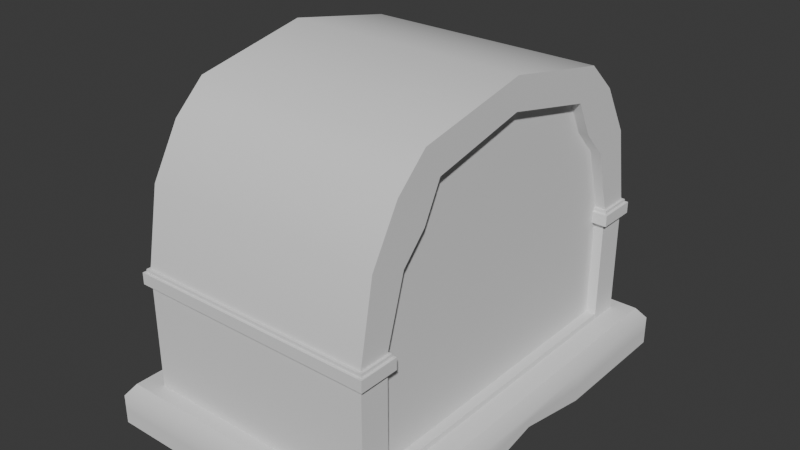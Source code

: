 # Source: Radio.blend  (saved by Blender 4.2.66; exported with 4.5.12 LTS)
import bpy
from mathutils import Matrix  # noqa: F401  (used for matrix-valued properties, if any)

bpy.ops.wm.read_factory_settings(use_empty=True)
scene = bpy.context.scene
scene.name = 'Scene'

# ---- collections
col_collection = bpy.data.collections.new('Collection'); scene.collection.children.link(col_collection)

# ---- node groups
ng_smooth_by_angle = bpy.data.node_groups.new('Smooth by Angle', 'GeometryNodeTree')
_s = ng_smooth_by_angle.interface.new_socket(name='Mesh', in_out='OUTPUT', socket_type='NodeSocketGeometry')
_s = ng_smooth_by_angle.interface.new_socket(name='Mesh', in_out='INPUT', socket_type='NodeSocketGeometry')
_s = ng_smooth_by_angle.interface.new_socket(name='Angle', in_out='INPUT', socket_type='NodeSocketFloat')
_s.subtype = 'ANGLE'
_s.default_value = 0.5236
_s.min_value = 0.0
_s.max_value = 3.142
_s.description = 'Maximum face angle for smooth edges'
_s = ng_smooth_by_angle.interface.new_socket(name='Ignore Sharpness', in_out='INPUT', socket_type='NodeSocketBool')
_s.force_non_field = True
ng_smooth_by_angle.description = 'Set the sharpness of mesh edges based on the angle between the neighboring faces'
ng_smooth_by_angle.is_modifier = True
_N = ng_smooth_by_angle.nodes; _L = ng_smooth_by_angle.links
n0 = _N.new('GeometryNodeSetShadeSmooth'); n0.name = 'Set Shade Smooth'; n0.location = (120, -80)
n0.domain = 'EDGE'
n1 = _N.new('GeometryNodeSetShadeSmooth'); n1.name = 'Set Shade Smooth.001'; n1.location = (300, -80)
n2 = _N.new('NodeGroupOutput'); n2.name = 'Group Output'; n2.location = (480, -80)
n3 = _N.new('GeometryNodeInputMeshEdgeAngle'); n3.name = 'Edge Angle'; n3.location = (-440, -240)
n4 = _N.new('NodeGroupInput'); n4.name = 'Group Input'; n4.location = (-80, -80)
n5 = _N.new('GeometryNodeInputEdgeSmooth'); n5.name = 'Is Edge Smooth'; n5.location = (-260, -120)
n6 = _N.new('GeometryNodeInputShadeSmooth'); n6.name = 'Is Shade Smooth'; n6.location = (-440, -397)
n7 = _N.new('FunctionNodeCompare'); n7.name = 'Compare'; n7.location = (-260, -260)
n7.operation = 'LESS_EQUAL'
n7.inputs[6].default_value = (0.0, 0.0, 0.0, 0.0)
n7.inputs[7].default_value = (0.0, 0.0, 0.0, 0.0)
n8 = _N.new('FunctionNodeBooleanMath'); n8.name = 'Boolean Math.001'; n8.location = (-80, -260)
n9 = _N.new('NodeGroupInput'); n9.name = 'Group Input.001'; n9.location = (-440, -329)
n10 = _N.new('NodeGroupInput'); n10.name = 'Group Input.002'; n10.location = (-259, -189)
n11 = _N.new('FunctionNodeBooleanMath'); n11.name = 'Boolean Math'; n11.location = (-80, -149)
n11.operation = 'OR'
n12 = _N.new('FunctionNodeBooleanMath'); n12.name = 'Boolean Math.002'; n12.location = (-260, -380)
n12.operation = 'OR'
n13 = _N.new('NodeGroupInput'); n13.name = 'Group Input.003'; n13.location = (-440, -460)
_L.new(n3.outputs[0], n7.inputs[0])
_L.new(n1.outputs[0], n2.inputs[0])
_L.new(n9.outputs[1], n7.inputs[1])
_L.new(n7.outputs[0], n8.inputs[0])
_L.new(n4.outputs[0], n0.inputs[0])
_L.new(n0.outputs[0], n1.inputs[0])
_L.new(n8.outputs[0], n0.inputs[2])
_L.new(n10.outputs[2], n11.inputs[1])
_L.new(n5.outputs[0], n11.inputs[0])
_L.new(n11.outputs[0], n0.inputs[1])
_L.new(n13.outputs[2], n12.inputs[1])
_L.new(n6.outputs[0], n12.inputs[0])
_L.new(n12.outputs[0], n8.inputs[1])
n2.is_active_output = True
ng_smooth_by_angle_001 = bpy.data.node_groups.new('Smooth by Angle.001', 'GeometryNodeTree')
_s = ng_smooth_by_angle_001.interface.new_socket(name='Mesh', in_out='OUTPUT', socket_type='NodeSocketGeometry')
_s = ng_smooth_by_angle_001.interface.new_socket(name='Mesh', in_out='INPUT', socket_type='NodeSocketGeometry')
_s = ng_smooth_by_angle_001.interface.new_socket(name='Angle', in_out='INPUT', socket_type='NodeSocketFloat')
_s.subtype = 'ANGLE'
_s.default_value = 0.5236
_s.min_value = 0.0
_s.max_value = 3.142
_s.description = 'Maximum face angle for smooth edges'
_s = ng_smooth_by_angle_001.interface.new_socket(name='Ignore Sharpness', in_out='INPUT', socket_type='NodeSocketBool')
_s.force_non_field = True
ng_smooth_by_angle_001.description = 'Set the sharpness of mesh edges based on the angle between the neighboring faces'
ng_smooth_by_angle_001.is_modifier = True
_N = ng_smooth_by_angle_001.nodes; _L = ng_smooth_by_angle_001.links
n0 = _N.new('GeometryNodeSetShadeSmooth'); n0.name = 'Set Shade Smooth'; n0.location = (120, -80)
n0.domain = 'EDGE'
n1 = _N.new('GeometryNodeSetShadeSmooth'); n1.name = 'Set Shade Smooth.001'; n1.location = (300, -80)
n2 = _N.new('NodeGroupOutput'); n2.name = 'Group Output'; n2.location = (480, -80)
n3 = _N.new('GeometryNodeInputMeshEdgeAngle'); n3.name = 'Edge Angle'; n3.location = (-440, -240)
n4 = _N.new('NodeGroupInput'); n4.name = 'Group Input'; n4.location = (-80, -80)
n5 = _N.new('GeometryNodeInputEdgeSmooth'); n5.name = 'Is Edge Smooth'; n5.location = (-260, -120)
n6 = _N.new('GeometryNodeInputShadeSmooth'); n6.name = 'Is Shade Smooth'; n6.location = (-440, -397)
n7 = _N.new('FunctionNodeCompare'); n7.name = 'Compare'; n7.location = (-260, -260)
n7.operation = 'LESS_EQUAL'
n7.inputs[6].default_value = (0.0, 0.0, 0.0, 0.0)
n7.inputs[7].default_value = (0.0, 0.0, 0.0, 0.0)
n8 = _N.new('FunctionNodeBooleanMath'); n8.name = 'Boolean Math.001'; n8.location = (-80, -260)
n9 = _N.new('NodeGroupInput'); n9.name = 'Group Input.001'; n9.location = (-440, -329)
n10 = _N.new('NodeGroupInput'); n10.name = 'Group Input.002'; n10.location = (-259, -189)
n11 = _N.new('FunctionNodeBooleanMath'); n11.name = 'Boolean Math'; n11.location = (-80, -149)
n11.operation = 'OR'
n12 = _N.new('FunctionNodeBooleanMath'); n12.name = 'Boolean Math.002'; n12.location = (-260, -380)
n12.operation = 'OR'
n13 = _N.new('NodeGroupInput'); n13.name = 'Group Input.003'; n13.location = (-440, -460)
_L.new(n3.outputs[0], n7.inputs[0])
_L.new(n1.outputs[0], n2.inputs[0])
_L.new(n9.outputs[1], n7.inputs[1])
_L.new(n7.outputs[0], n8.inputs[0])
_L.new(n4.outputs[0], n0.inputs[0])
_L.new(n0.outputs[0], n1.inputs[0])
_L.new(n8.outputs[0], n0.inputs[2])
_L.new(n10.outputs[2], n11.inputs[1])
_L.new(n5.outputs[0], n11.inputs[0])
_L.new(n11.outputs[0], n0.inputs[1])
_L.new(n13.outputs[2], n12.inputs[1])
_L.new(n6.outputs[0], n12.inputs[0])
_L.new(n12.outputs[0], n8.inputs[1])
n2.is_active_output = True

# ---- world
world_world = bpy.data.worlds.new('World'); scene.world = world_world
world_world.use_nodes = True; world_world.node_tree.nodes.clear()
_N = world_world.node_tree.nodes; _L = world_world.node_tree.links
n0 = _N.new('ShaderNodeOutputWorld'); n0.name = 'World Output'; n0.location = (300, 300)
n1 = _N.new('ShaderNodeBackground'); n1.name = 'Background'; n1.location = (10, 300)
n1.inputs[0].default_value = (0.05088, 0.05088, 0.05088, 1.0)
_L.new(n1.outputs[0], n0.inputs[0])
n0.is_active_output = True
world_world.color = (0.05088, 0.05088, 0.05088)
world_world.sun_shadow_jitter_overblur = 0.0

# ---- meshes
me_cube_001 = bpy.data.meshes.new('Cube.001')
me_cube_001.from_pydata([(-1.0, -1.415, 0.05156), (1.0, -1.415, -0.1472), (-0.9415, -1.356, 0.1314), (0.9415, -1.356, 0.1314), (1.0, -1.415, 0.05156), (-1.0, -1.415, -0.1472), (-1.0, -1.415, -0.04765), (1.0, -1.415, -0.04765), (1.0, -0.5408, -0.1472), (1.0, -0.5408, 0.05156), (-0.9415, -0.5092, 0.1314), (0.9415, -0.5092, 0.1314), (-1.0, -0.5408, -0.1472), (-1.0, -0.5408, 0.05156), (1.0, -0.5408, -0.04765), (-1.0, -0.5408, -0.04765), (1.0, -4.605e-08, -0.03647), (-0.9415, -4.605e-08, 0.1314), (-1.0, -4.605e-08, 0.05156), (-1.0, -4.605e-08, 0.01345), (1.0, -4.605e-08, 0.05156), (0.9415, -4.605e-08, 0.1314), (-1.0, -4.605e-08, -0.03647), (1.0, -4.605e-08, 0.01345), (-1.0, 1.415, 0.05156), (1.0, 1.415, -0.1472), (-0.9415, 1.356, 0.1314), (0.9415, 1.356, 0.1314), (1.0, 1.415, 0.05156), (-1.0, 1.415, -0.1472), (-1.0, 1.415, -0.04765), (1.0, 1.415, -0.04765), (1.0, 0.5408, -0.1472), (1.0, 0.5408, 0.05156), (-0.9415, 0.5092, 0.1314), (0.9415, 0.5092, 0.1314), (-1.0, 0.5408, -0.1472), (-1.0, 0.5408, 0.05156), (1.0, 0.5408, -0.04765), (-1.0, 0.5408, -0.04765)], [], [(12, 8, 1, 5), (11, 10, 2, 3), (11, 3, 4, 9), (3, 2, 0, 4), (14, 9, 4, 7), (7, 4, 0, 6), (1, 7, 6, 5), (8, 14, 7, 1), (5, 6, 15, 12), (16, 23, 14, 8), (23, 20, 9, 14), (6, 0, 13, 15), (21, 11, 9, 20), (2, 10, 13, 0), (21, 17, 10, 11), (22, 16, 8, 12), (12, 15, 19, 22), (15, 13, 18, 19), (10, 17, 18, 13), (36, 29, 25, 32), (35, 27, 26, 34), (35, 33, 28, 27), (27, 28, 24, 26), (38, 31, 28, 33), (31, 30, 24, 28), (25, 29, 30, 31), (32, 25, 31, 38), (29, 36, 39, 30), (16, 32, 38, 23), (23, 38, 33, 20), (30, 39, 37, 24), (21, 20, 33, 35), (26, 24, 37, 34), (21, 35, 34, 17), (22, 36, 32, 16), (36, 22, 19, 39), (39, 19, 18, 37), (34, 37, 18, 17)])
_uv = me_cube_001.uv_layers.new(name='UVMap')
_uv.uv.foreach_set('vector', [0.125, 0.6926, 0.375, 0.6926, 0.375, 0.75, 0.125, 0.75, 0.6323, 0.6886, 0.8677, 0.6886, 0.8677, 0.7427, 0.6323, 0.7427, 0.6323, 0.6886, 0.6323, 0.7427, 0.625, 0.75, 0.625, 0.6926, 0.6323, 0.7427, 0.8677, 0.7427, 0.875, 0.75, 0.625, 0.75, 0.5002, 0.6926, 0.625, 0.6926, 0.625, 0.75, 0.5002, 0.75, 0.5002, 0.75, 0.625, 0.75, 0.625, 1.0, 0.5002, 1.0, 0.375, 0.75, 0.5002, 0.75, 0.5002, 1.0, 0.375, 1.0, 0.375, 0.6926, 0.5002, 0.6926, 0.5002, 0.75, 0.375, 0.75, 0.375, 0.0, 0.5002, 0.0, 0.5002, 0.0574, 0.375, 0.0574, 0.375, 0.625, 0.5002, 0.625, 0.5002, 0.6926, 0.375, 0.6926, 0.5002, 0.625, 0.625, 0.625, 0.625, 0.6926, 0.5002, 0.6926, 0.5002, 0.0, 0.625, 0.0, 0.625, 0.0574, 0.5002, 0.0574, 0.6323, 0.625, 0.6323, 0.6886, 0.625, 0.6926, 0.625, 0.625, 0.8677, 0.7427, 0.8677, 0.6886, 0.875, 0.6926, 0.875, 0.75, 0.6323, 0.625, 0.8677, 0.625, 0.8677, 0.6886, 0.6323, 0.6886, 0.125, 0.625, 0.375, 0.625, 0.375, 0.6926, 0.125, 0.6926, 0.375, 0.0574, 0.5002, 0.0574, 0.5002, 0.125, 0.375, 0.125, 0.5002, 0.0574, 0.625, 0.0574, 0.625, 0.125, 0.5002, 0.125, 0.8677, 0.6886, 0.8677, 0.625, 0.875, 0.625, 0.875, 0.6926, 0.125, 0.6926, 0.125, 0.75, 0.375, 0.75, 0.375, 0.6926, 0.6323, 0.6886, 0.6323, 0.7427, 0.8677, 0.7427, 0.8677, 0.6886, 0.6323, 0.6886, 0.625, 0.6926, 0.625, 0.75, 0.6323, 0.7427, 0.6323, 0.7427, 0.625, 0.75, 0.875, 0.75, 0.8677, 0.7427, 0.5002, 0.6926, 0.5002, 0.75, 0.625, 0.75, 0.625, 0.6926, 0.5002, 0.75, 0.5002, 1.0, 0.625, 1.0, 0.625, 0.75, 0.375, 0.75, 0.375, 1.0, 0.5002, 1.0, 0.5002, 0.75, 0.375, 0.6926, 0.375, 0.75, 0.5002, 0.75, 0.5002, 0.6926, 0.375, 0.0, 0.375, 0.0574, 0.5002, 0.0574, 0.5002, 0.0, 0.375, 0.625, 0.375, 0.6926, 0.5002, 0.6926, 0.5002, 0.625, 0.5002, 0.625, 0.5002, 0.6926, 0.625, 0.6926, 0.625, 0.625, 0.5002, 0.0, 0.5002, 0.0574, 0.625, 0.0574, 0.625, 0.0, 0.6323, 0.625, 0.625, 0.625, 0.625, 0.6926, 0.6323, 0.6886, 0.8677, 0.7427, 0.875, 0.75, 0.875, 0.6926, 0.8677, 0.6886, 0.6323, 0.625, 0.6323, 0.6886, 0.8677, 0.6886, 0.8677, 0.625, 0.125, 0.625, 0.125, 0.6926, 0.375, 0.6926, 0.375, 0.625, 0.375, 0.0574, 0.375, 0.125, 0.5002, 0.125, 0.5002, 0.0574, 0.5002, 0.0574, 0.5002, 0.125, 0.625, 0.125, 0.625, 0.0574, 0.8677, 0.6886, 0.875, 0.6926, 0.875, 0.625, 0.8677, 0.625])
me_cube_001.update()
me_cube_002 = bpy.data.meshes.new('Cube.002')
me_cube_002.from_pydata([(-7.89, 12.43, -10.37), (7.889, 10.43, -10.37), (7.889, 10.43, -3.232), (7.889, 10.43, -2.263), (-7.89, 10.43, -2.477), (-7.89, 10.43, -3.232), (-8.219, 12.76, -3.232), (8.218, 12.76, -3.232), (8.218, 10.11, -3.232), (7.889, 11.5, 2.709), (7.889, 7.576, 7.885), (7.889, 9.181, 1.966), (7.889, -1.674e-07, 7.362), (-7.89, 6.418, 5.951), (8.05, 10.27, -2.263), (-8.051, 10.27, -2.477), (-8.051, 12.6, -2.477), (7.889, 9.63, 5.965), (7.889, 12.43, -10.37), (7.889, 12.43, -2.263), (-7.89, 10.43, -10.37), (-7.89, 12.43, -3.232), (-7.89, 12.43, -2.263), (7.889, 12.43, -3.232), (-7.89, 12.43, -2.477), (-7.89, 10.43, -2.263), (7.889, 12.43, -2.477), (7.889, 10.43, -2.477), (-8.219, 10.11, -3.232), (-8.219, 10.11, -2.477), (-8.219, 12.76, -2.477), (8.218, 12.76, -2.477), (8.218, 10.11, -2.477), (7.889, -1.674e-07, 9.373), (-7.89, 11.5, 2.709), (-7.89, 7.576, 7.885), (-7.89, -1.674e-07, 9.373), (-7.89, 9.181, 1.966), (-7.89, -1.674e-07, 7.362), (7.889, 6.418, 5.951), (8.05, 12.6, -2.263), (-8.051, 12.6, -2.263), (-8.051, 10.27, -2.263), (8.05, 10.27, -2.477), (8.05, 12.6, -2.477), (-7.89, 9.63, 5.965), (-7.89, 7.595, 3.639), (7.889, 7.595, 3.639), (-5.983, 12.43, -2.477), (-5.983, 12.43, -10.37), (-5.983, 10.43, -10.37), (-5.983, 10.43, -2.477), (-5.983, 10.27, -2.477), (-5.983, 12.6, -2.477), (5.957, 10.43, -10.37), (5.957, 12.6, -2.477), (5.957, 12.43, -2.477), (5.957, 12.43, -10.37), (5.957, 10.43, -2.477), (5.957, 10.27, -2.477), (-7.89, -12.43, -10.37), (7.889, -10.43, -10.37), (7.889, -10.43, -3.232), (7.889, -10.43, -2.263), (-7.89, -10.43, -2.477), (-7.89, -10.43, -3.232), (-8.219, -12.76, -3.232), (8.218, -12.76, -3.232), (8.218, -10.11, -3.232), (7.889, -11.5, 2.709), (7.889, -7.576, 7.885), (7.889, -9.181, 1.966), (-7.89, -6.418, 5.951), (8.05, -10.27, -2.263), (-8.051, -10.27, -2.477), (-8.051, -12.6, -2.477), (7.889, -9.63, 5.965), (7.889, -12.43, -10.37), (7.889, -12.43, -2.263), (-7.89, -10.43, -10.37), (-7.89, -12.43, -3.232), (-7.89, -12.43, -2.263), (7.889, -12.43, -3.232), (-7.89, -12.43, -2.477), (-7.89, -10.43, -2.263), (7.889, -12.43, -2.477), (7.889, -10.43, -2.477), (-8.219, -10.11, -3.232), (-8.219, -10.11, -2.477), (-8.219, -12.76, -2.477), (8.218, -12.76, -2.477), (8.218, -10.11, -2.477), (-7.89, -11.5, 2.709), (-7.89, -7.576, 7.885), (-7.89, -9.181, 1.966), (7.889, -6.418, 5.951), (8.05, -12.6, -2.263), (-8.051, -12.6, -2.263), (-8.051, -10.27, -2.263), (8.05, -10.27, -2.477), (8.05, -12.6, -2.477), (-7.89, -9.63, 5.965), (-7.89, -7.595, 3.639), (7.889, -7.595, 3.639), (-5.983, -12.43, -2.477), (-5.983, -12.43, -10.37), (-5.983, -10.43, -10.37), (-5.983, -10.43, -2.477), (-5.983, -10.27, -2.477), (-5.983, -12.6, -2.477), (5.957, -10.43, -10.37), (5.957, -12.6, -2.477), (5.957, -12.43, -2.477), (5.957, -12.43, -10.37), (5.957, -10.43, -2.477), (5.957, -10.27, -2.477)], [], [(57, 18, 1, 54), (18, 23, 2, 1), (35, 10, 17, 45), (20, 5, 21, 0), (58, 27, 43, 59), (21, 5, 28, 6), (4, 24, 30, 29), (28, 29, 30, 6), (22, 19, 40, 41), (7, 31, 32, 8), (46, 47, 39, 13), (34, 9, 19, 22), (2, 23, 7, 8), (19, 3, 14, 40), (45, 17, 9, 34), (30, 31, 7, 6), (48, 56, 26, 31, 30, 24), (33, 12, 39, 10), (17, 47, 11, 9), (9, 11, 3, 19), (38, 36, 35, 13), (42, 41, 16, 15), (6, 7, 23, 21), (40, 14, 43, 44), (48, 24, 16, 53), (24, 4, 15, 16), (13, 35, 45, 46), (10, 39, 47, 17), (41, 40, 44, 55, 53, 16), (27, 32, 31, 26), (22, 41, 42, 25), (45, 34, 37, 46), (34, 22, 25, 37), (26, 44, 43, 27), (4, 51, 52, 15), (0, 49, 50, 20), (52, 59, 43, 14, 42, 15), (29, 32, 27, 58, 51, 4), (13, 39, 12, 38), (25, 3, 11, 37), (36, 33, 10, 35), (28, 8, 32, 29), (42, 14, 3, 25), (50, 54, 1, 2, 5, 20), (26, 56, 55, 44), (37, 11, 47, 46), (21, 23, 18, 57, 49, 0), (5, 2, 8, 28), (113, 110, 61, 77), (77, 61, 62, 82), (93, 101, 76, 70), (79, 60, 80, 65), (114, 115, 99, 86), (80, 66, 87, 65), (64, 88, 89, 83), (87, 66, 89, 88), (81, 97, 96, 78), (67, 68, 91, 90), (102, 72, 95, 103), (92, 81, 78, 69), (62, 68, 67, 82), (78, 96, 73, 63), (101, 92, 69, 76), (89, 66, 67, 90), (104, 83, 89, 90, 85, 112), (33, 70, 95, 12), (76, 69, 71, 103), (69, 78, 63, 71), (38, 72, 93, 36), (98, 74, 75, 97), (66, 80, 82, 67), (96, 100, 99, 73), (104, 109, 75, 83), (83, 75, 74, 64), (72, 102, 101, 93), (70, 76, 103, 95), (97, 75, 109, 111, 100, 96), (86, 85, 90, 91), (81, 84, 98, 97), (101, 102, 94, 92), (92, 94, 84, 81), (85, 86, 99, 100), (64, 74, 108, 107), (60, 79, 106, 105), (108, 74, 98, 73, 99, 115), (88, 64, 107, 114, 86, 91), (72, 38, 12, 95), (84, 94, 71, 63), (36, 93, 70, 33), (87, 88, 91, 68), (98, 84, 63, 73), (106, 79, 65, 62, 61, 110), (85, 100, 111, 112), (94, 102, 103, 71), (80, 60, 105, 113, 77, 82), (65, 87, 68, 62)])
_uv = me_cube_002.uv_layers.new(name='UVMap')
_uv.uv.foreach_set('vector', [0.3434, 0.5, 0.375, 0.5, 0.375, 0.75, 0.3434, 0.75, 0.375, 0.5, 0.5938, 0.5, 0.5938, 0.75, 0.375, 0.75, 0.875, 0.5833, 0.625, 0.5833, 0.625, 0.5625, 0.875, 0.5625, 0.375, 0.0, 0.5938, 0.0, 0.5938, 0.25, 0.375, 0.25, 0.6575, 0.75, 0.625, 0.75, 0.625, 0.75, 0.6566, 0.75, 0.5938, 0.25, 0.5938, 0.0, 0.5938, 0.0, 0.5938, 0.25, 0.875, 0.75, 0.875, 0.5, 0.875, 0.5, 0.875, 0.75, 0.5938, 0.0, 0.625, 0.0, 0.625, 0.25, 0.5938, 0.25, 0.625, 0.5, 0.875, 0.5, 0.875, 0.5, 0.625, 0.5, 0.5938, 0.5, 0.625, 0.5, 0.625, 0.75, 0.5938, 0.75, 0.875, 0.6875, 0.625, 0.6875, 0.625, 0.6667, 0.875, 0.6667, 0.875, 0.5417, 0.625, 0.5417, 0.625, 0.5, 0.875, 0.5, 0.5938, 0.75, 0.5938, 0.5, 0.5938, 0.5, 0.5938, 0.75, 0.625, 0.5, 0.625, 0.75, 0.625, 0.75, 0.625, 0.5, 0.875, 0.5625, 0.625, 0.5625, 0.625, 0.5417, 0.875, 0.5417, 0.625, 0.25, 0.625, 0.5, 0.5938, 0.5, 0.5938, 0.25, 0.7134, 0.5, 0.8583, 0.5, 0.875, 0.5, 0.875, 0.5, 0.625, 0.5, 0.625, 0.5, 0.625, 0.625, 0.625, 0.625, 0.625, 0.6667, 0.625, 0.5833, 0.625, 0.5625, 0.625, 0.6875, 0.625, 0.7083, 0.625, 0.5417, 0.625, 0.5417, 0.625, 0.7083, 0.625, 0.75, 0.625, 0.5, 0.875, 0.625, 0.875, 0.625, 0.875, 0.5833, 0.875, 0.6667, 0.875, 0.75, 0.875, 0.5, 0.875, 0.5, 0.875, 0.75, 0.5938, 0.25, 0.5938, 0.5, 0.5938, 0.5, 0.5938, 0.25, 0.625, 0.5, 0.625, 0.75, 0.625, 0.75, 0.625, 0.5, 0.7134, 0.5, 0.875, 0.5, 0.875, 0.5, 0.8438, 0.5, 0.875, 0.5, 0.875, 0.75, 0.875, 0.75, 0.875, 0.5, 0.875, 0.6667, 0.875, 0.5833, 0.875, 0.5625, 0.875, 0.6875, 0.625, 0.5833, 0.625, 0.6667, 0.625, 0.6875, 0.625, 0.5625, 0.875, 0.5, 0.625, 0.5, 0.625, 0.5, 0.6566, 0.5, 0.8438, 0.5, 0.875, 0.5, 0.875, 0.75, 0.875, 0.75, 0.875, 0.5, 0.875, 0.5, 0.625, 0.5, 0.625, 0.5, 0.625, 0.75, 0.625, 0.75, 0.625, 0.5625, 0.625, 0.5417, 0.625, 0.7083, 0.625, 0.6875, 0.625, 0.5417, 0.625, 0.5, 0.625, 0.75, 0.625, 0.7083, 0.875, 0.5, 0.875, 0.5, 0.875, 0.75, 0.875, 0.75, 0.875, 0.75, 0.8433, 0.75, 0.8438, 0.75, 0.875, 0.75, 0.125, 0.5, 0.1562, 0.5, 0.1562, 0.75, 0.125, 0.75, 0.8438, 0.75, 0.6566, 0.75, 0.625, 0.75, 0.625, 0.75, 0.875, 0.75, 0.875, 0.75, 0.875, 0.75, 0.625, 0.75, 0.625, 0.75, 0.6575, 0.75, 0.8433, 0.75, 0.875, 0.75, 0.875, 0.6667, 0.625, 0.6667, 0.625, 0.625, 0.875, 0.625, 0.875, 0.75, 0.625, 0.75, 0.625, 0.7083, 0.875, 0.7083, 0.875, 0.625, 0.625, 0.625, 0.625, 0.5833, 0.875, 0.5833, 0.5938, 1.0, 0.5938, 0.75, 0.625, 0.75, 0.625, 1.0, 0.875, 0.75, 0.625, 0.75, 0.625, 0.75, 0.875, 0.75, 0.375, 0.9688, 0.375, 0.7816, 0.375, 0.75, 0.5938, 0.75, 0.5938, 1.0, 0.375, 1.0, 0.625, 0.5, 0.6378, 0.5, 0.6566, 0.5, 0.625, 0.5, 0.875, 0.7083, 0.625, 0.7083, 0.625, 0.6875, 0.875, 0.6875, 0.5938, 0.25, 0.5938, 0.5, 0.375, 0.5, 0.375, 0.4684, 0.375, 0.2812, 0.375, 0.25, 0.5938, 1.0, 0.5938, 0.75, 0.5938, 0.75, 0.5938, 1.0, 0.3434, 0.5, 0.3434, 0.75, 0.375, 0.75, 0.375, 0.5, 0.375, 0.5, 0.375, 0.75, 0.5938, 0.75, 0.5938, 0.5, 0.875, 0.5833, 0.875, 0.5625, 0.625, 0.5625, 0.625, 0.5833, 0.375, 0.0, 0.375, 0.25, 0.5938, 0.25, 0.5938, 0.0, 0.6575, 0.75, 0.6566, 0.75, 0.625, 0.75, 0.625, 0.75, 0.5938, 0.25, 0.5938, 0.25, 0.5938, 0.0, 0.5938, 0.0, 0.875, 0.75, 0.875, 0.75, 0.875, 0.5, 0.875, 0.5, 0.5938, 0.0, 0.5938, 0.25, 0.625, 0.25, 0.625, 0.0, 0.625, 0.5, 0.625, 0.5, 0.875, 0.5, 0.875, 0.5, 0.5938, 0.5, 0.5938, 0.75, 0.625, 0.75, 0.625, 0.5, 0.875, 0.6875, 0.875, 0.6667, 0.625, 0.6667, 0.625, 0.6875, 0.875, 0.5417, 0.875, 0.5, 0.625, 0.5, 0.625, 0.5417, 0.5938, 0.75, 0.5938, 0.75, 0.5938, 0.5, 0.5938, 0.5, 0.625, 0.5, 0.625, 0.5, 0.625, 0.75, 0.625, 0.75, 0.875, 0.5625, 0.875, 0.5417, 0.625, 0.5417, 0.625, 0.5625, 0.625, 0.25, 0.5938, 0.25, 0.5938, 0.5, 0.625, 0.5, 0.7134, 0.5, 0.625, 0.5, 0.625, 0.5, 0.875, 0.5, 0.875, 0.5, 0.8583, 0.5, 0.625, 0.625, 0.625, 0.5833, 0.625, 0.6667, 0.625, 0.625, 0.625, 0.5625, 0.625, 0.5417, 0.625, 0.7083, 0.625, 0.6875, 0.625, 0.5417, 0.625, 0.5, 0.625, 0.75, 0.625, 0.7083, 0.875, 0.625, 0.875, 0.6667, 0.875, 0.5833, 0.875, 0.625, 0.875, 0.75, 0.875, 0.75, 0.875, 0.5, 0.875, 0.5, 0.5938, 0.25, 0.5938, 0.25, 0.5938, 0.5, 0.5938, 0.5, 0.625, 0.5, 0.625, 0.5, 0.625, 0.75, 0.625, 0.75, 0.7134, 0.5, 0.8438, 0.5, 0.875, 0.5, 0.875, 0.5, 0.875, 0.5, 0.875, 0.5, 0.875, 0.75, 0.875, 0.75, 0.875, 0.6667, 0.875, 0.6875, 0.875, 0.5625, 0.875, 0.5833, 0.625, 0.5833, 0.625, 0.5625, 0.625, 0.6875, 0.625, 0.6667, 0.875, 0.5, 0.875, 0.5, 0.8438, 0.5, 0.6566, 0.5, 0.625, 0.5, 0.625, 0.5, 0.875, 0.75, 0.875, 0.5, 0.875, 0.5, 0.875, 0.75, 0.625, 0.5, 0.625, 0.75, 0.625, 0.75, 0.625, 0.5, 0.625, 0.5625, 0.625, 0.6875, 0.625, 0.7083, 0.625, 0.5417, 0.625, 0.5417, 0.625, 0.7083, 0.625, 0.75, 0.625, 0.5, 0.875, 0.5, 0.875, 0.75, 0.875, 0.75, 0.875, 0.5, 0.875, 0.75, 0.875, 0.75, 0.8438, 0.75, 0.8433, 0.75, 0.125, 0.5, 0.125, 0.75, 0.1562, 0.75, 0.1562, 0.5, 0.8438, 0.75, 0.875, 0.75, 0.875, 0.75, 0.625, 0.75, 0.625, 0.75, 0.6566, 0.75, 0.875, 0.75, 0.875, 0.75, 0.8433, 0.75, 0.6575, 0.75, 0.625, 0.75, 0.625, 0.75, 0.875, 0.6667, 0.875, 0.625, 0.625, 0.625, 0.625, 0.6667, 0.875, 0.75, 0.875, 0.7083, 0.625, 0.7083, 0.625, 0.75, 0.875, 0.625, 0.875, 0.5833, 0.625, 0.5833, 0.625, 0.625, 0.5938, 1.0, 0.625, 1.0, 0.625, 0.75, 0.5938, 0.75, 0.875, 0.75, 0.875, 0.75, 0.625, 0.75, 0.625, 0.75, 0.375, 0.9688, 0.375, 1.0, 0.5938, 1.0, 0.5938, 0.75, 0.375, 0.75, 0.375, 0.7816, 0.625, 0.5, 0.625, 0.5, 0.6566, 0.5, 0.6378, 0.5, 0.875, 0.7083, 0.875, 0.6875, 0.625, 0.6875, 0.625, 0.7083, 0.5938, 0.25, 0.375, 0.25, 0.375, 0.2812, 0.375, 0.4684, 0.375, 0.5, 0.5938, 0.5, 0.5938, 1.0, 0.5938, 1.0, 0.5938, 0.75, 0.5938, 0.75])
me_cube_002.update()
me_cube_003 = bpy.data.meshes.new('Cube.003')
me_cube_003.from_pydata([(-0.505, -1.18, -0.8346), (-0.505, -1.18, 0.1754), (-0.505, 1.18, -0.8346), (-0.505, 1.18, 0.1754), (0.505, -1.18, -0.8346), (0.505, -1.18, 0.1754), (0.505, 1.18, -0.8346), (0.505, 1.18, 0.1754), (-0.505, -1.08, 0.3704), (-0.505, 1.08, 0.3704), (0.505, -1.08, 0.3704), (0.505, 1.08, 0.3704), (-0.505, -0.88, 0.7704), (-0.505, 0.88, 0.7704), (0.505, -0.88, 0.7704), (0.505, 0.88, 0.7704), (-0.505, -0.68, 1.07), (-0.505, 0.68, 1.07), (0.505, -0.68, 1.07), (0.505, 0.68, 1.07)], [], [(0, 1, 3, 2), (2, 3, 7, 6), (6, 7, 5, 4), (4, 5, 1, 0), (2, 6, 4, 0), (5, 7, 11, 10), (10, 11, 15, 14), (3, 1, 8, 9), (1, 5, 10, 8), (7, 3, 9, 11), (13, 12, 16, 17), (9, 8, 12, 13), (8, 10, 14, 12), (11, 9, 13, 15), (19, 17, 16, 18), (12, 14, 18, 16), (15, 13, 17, 19), (14, 15, 19, 18)])
_uv = me_cube_003.uv_layers.new(name='UVMap')
_uv.uv.foreach_set('vector', [0.375, 0.0, 0.625, 0.0, 0.625, 0.25, 0.375, 0.25, 0.375, 0.25, 0.625, 0.25, 0.625, 0.5, 0.375, 0.5, 0.375, 0.5, 0.625, 0.5, 0.625, 0.75, 0.375, 0.75, 0.375, 0.75, 0.625, 0.75, 0.625, 1.0, 0.375, 1.0, 0.125, 0.5, 0.375, 0.5, 0.375, 0.75, 0.125, 0.75, 0.625, 0.75, 0.625, 0.5, 0.625, 0.5, 0.625, 0.75, 0.625, 0.75, 0.625, 0.5, 0.625, 0.5, 0.625, 0.75, 0.625, 0.25, 0.625, 0.0, 0.625, 0.0, 0.625, 0.25, 0.625, 1.0, 0.625, 0.75, 0.625, 0.75, 0.625, 1.0, 0.625, 0.5, 0.625, 0.25, 0.625, 0.25, 0.625, 0.5, 0.625, 0.25, 0.625, 0.0, 0.625, 0.0, 0.625, 0.25, 0.625, 0.25, 0.625, 0.0, 0.625, 0.0, 0.625, 0.25, 0.625, 1.0, 0.625, 0.75, 0.625, 0.75, 0.625, 1.0, 0.625, 0.5, 0.625, 0.25, 0.625, 0.25, 0.625, 0.5, 0.625, 0.5, 0.875, 0.5, 0.875, 0.75, 0.625, 0.75, 0.625, 1.0, 0.625, 0.75, 0.625, 0.75, 0.625, 1.0, 0.625, 0.5, 0.625, 0.25, 0.625, 0.25, 0.625, 0.5, 0.625, 0.75, 0.625, 0.5, 0.625, 0.5, 0.625, 0.75])
me_cube_003.update()
me_cube_004 = bpy.data.meshes.new('Cube.004')
me_cube_004.from_pydata([(-0.505, -1.18, -0.8346), (-0.505, -1.18, 0.1754), (-0.505, 1.18, -0.8346), (-0.505, 1.18, 0.1754), (0.505, -1.18, -0.8346), (0.505, -1.18, 0.1754), (0.505, 1.18, -0.8346), (0.505, 1.18, 0.1754), (-0.505, -1.08, 0.3704), (-0.505, 1.08, 0.3704), (0.505, -1.08, 0.3704), (0.505, 1.08, 0.3704), (-0.505, -0.88, 0.7704), (-0.505, 0.88, 0.7704), (0.505, -0.88, 0.7704), (0.505, 0.88, 0.7704), (-0.505, -0.68, 1.07), (-0.505, 0.68, 1.07), (0.505, -0.68, 1.07), (0.505, 0.68, 1.07)], [], [(0, 1, 3, 2), (2, 3, 7, 6), (6, 7, 5, 4), (4, 5, 1, 0), (2, 6, 4, 0), (5, 7, 11, 10), (10, 11, 15, 14), (3, 1, 8, 9), (1, 5, 10, 8), (7, 3, 9, 11), (13, 12, 16, 17), (9, 8, 12, 13), (8, 10, 14, 12), (11, 9, 13, 15), (19, 17, 16, 18), (12, 14, 18, 16), (15, 13, 17, 19), (14, 15, 19, 18)])
_uv = me_cube_004.uv_layers.new(name='UVMap')
_uv.uv.foreach_set('vector', [0.375, 0.0, 0.625, 0.0, 0.625, 0.25, 0.375, 0.25, 0.375, 0.25, 0.625, 0.25, 0.625, 0.5, 0.375, 0.5, 0.375, 0.5, 0.625, 0.5, 0.625, 0.75, 0.375, 0.75, 0.375, 0.75, 0.625, 0.75, 0.625, 1.0, 0.375, 1.0, 0.125, 0.5, 0.375, 0.5, 0.375, 0.75, 0.125, 0.75, 0.625, 0.75, 0.625, 0.5, 0.625, 0.5, 0.625, 0.75, 0.625, 0.75, 0.625, 0.5, 0.625, 0.5, 0.625, 0.75, 0.625, 0.25, 0.625, 0.0, 0.625, 0.0, 0.625, 0.25, 0.625, 1.0, 0.625, 0.75, 0.625, 0.75, 0.625, 1.0, 0.625, 0.5, 0.625, 0.25, 0.625, 0.25, 0.625, 0.5, 0.625, 0.25, 0.625, 0.0, 0.625, 0.0, 0.625, 0.25, 0.625, 0.25, 0.625, 0.0, 0.625, 0.0, 0.625, 0.25, 0.625, 1.0, 0.625, 0.75, 0.625, 0.75, 0.625, 1.0, 0.625, 0.5, 0.625, 0.25, 0.625, 0.25, 0.625, 0.5, 0.625, 0.5, 0.875, 0.5, 0.875, 0.75, 0.625, 0.75, 0.625, 1.0, 0.625, 0.75, 0.625, 0.75, 0.625, 1.0, 0.625, 0.5, 0.625, 0.25, 0.625, 0.25, 0.625, 0.5, 0.625, 0.75, 0.625, 0.5, 0.625, 0.5, 0.625, 0.75])
me_cube_004.update()
me_cube_005 = bpy.data.meshes.new('Cube.005')
me_cube_005.from_pydata([(-0.505, -0.4311, -0.505), (-0.505, -0.505, -0.4311), (-0.505, -0.505, 0.4311), (-0.505, -0.4311, 0.505), (-0.505, 0.505, -0.4311), (-0.505, 0.4311, -0.505), (-0.505, 0.4311, 0.505), (-0.505, 0.505, 0.4311), (0.505, -0.505, -0.4311), (0.505, -0.4311, -0.505), (0.505, -0.4311, 0.505), (0.505, -0.505, 0.4311), (0.505, 0.4311, -0.505), (0.505, 0.505, -0.4311), (0.505, 0.505, 0.4311), (0.505, 0.4311, 0.505)], [], [(8, 11, 2, 1), (12, 13, 14, 15, 10, 11, 8, 9), (15, 6, 3, 10), (0, 1, 2, 3, 6, 7, 4, 5), (4, 7, 14, 13), (12, 5, 4, 13), (6, 15, 14, 7), (0, 9, 8, 1), (10, 3, 2, 11), (5, 12, 9, 0)])
_uv = me_cube_005.uv_layers.new(name='UVMap')
_uv.uv.foreach_set('vector', [0.3933, 0.75, 0.6067, 0.75, 0.6067, 1.0, 0.3933, 1.0, 0.375, 0.5183, 0.3933, 0.5, 0.6067, 0.5, 0.625, 0.5183, 0.625, 0.7317, 0.6067, 0.75, 0.3933, 0.75, 0.375, 0.7317, 0.625, 0.5183, 0.875, 0.5183, 0.875, 0.7317, 0.625, 0.7317, 0.375, 0.0183, 0.3933, 0.0, 0.6067, 0.0, 0.625, 0.0183, 0.625, 0.2317, 0.6067, 0.25, 0.3933, 0.25, 0.375, 0.2317, 0.3933, 0.25, 0.6067, 0.25, 0.6067, 0.5, 0.3933, 0.5, 0.375, 0.5183, 0.125, 0.5183, 0.125, 0.5, 0.375, 0.5, 0.625, 0.25, 0.625, 0.5, 0.6067, 0.5, 0.6067, 0.25, 0.125, 0.7317, 0.375, 0.7317, 0.375, 0.75, 0.125, 0.75, 0.625, 0.75, 0.625, 1.0, 0.6067, 1.0, 0.6067, 0.75, 0.125, 0.5183, 0.375, 0.5183, 0.375, 0.7317, 0.125, 0.7317])
me_cube_005.update()
me_cube_006 = bpy.data.meshes.new('Cube.006')
me_cube_006.from_pydata([(-0.5205, -0.7634, 0.1388), (-0.5205, -0.7634, 0.2082), (-0.5205, 0.7634, 0.1388), (-0.5205, 0.7634, 0.2082), (0.5552, -0.7634, 0.1388), (0.5552, -0.7634, 0.2082), (0.5552, 0.7634, 0.1388), (0.5552, 0.7634, 0.2082)], [], [(0, 1, 3, 2), (2, 3, 7, 6), (6, 7, 5, 4), (4, 5, 1, 0), (2, 6, 4, 0), (7, 3, 1, 5)])
_uv = me_cube_006.uv_layers.new(name='UVMap')
_uv.uv.foreach_set('vector', [0.375, 0.0, 0.625, 0.0, 0.625, 0.25, 0.375, 0.25, 0.375, 0.25, 0.625, 0.25, 0.625, 0.5, 0.375, 0.5, 0.375, 0.5, 0.625, 0.5, 0.625, 0.75, 0.375, 0.75, 0.375, 0.75, 0.625, 0.75, 0.625, 1.0, 0.375, 1.0, 0.125, 0.5, 0.375, 0.5, 0.375, 0.75, 0.125, 0.75, 0.625, 0.5, 0.875, 0.5, 0.875, 0.75, 0.625, 0.75])
me_cube_006.update()
me_cylinder = bpy.data.meshes.new('Cylinder')
me_cylinder.from_pydata([(0.04629, 0.07391, -2.086e-07), (-0.03404, 0.06218, -0.03996), (0.04629, 0.06218, -0.03996), (0.04629, 0.0307, -0.06723), (-0.03404, -0.01052, -0.07316), (0.04629, -0.01052, -0.07316), (-0.03404, -0.0484, -0.05586), (0.04629, -0.0484, -0.05586), (-0.03404, -0.07091, -0.02082), (0.04629, -0.07091, -0.02082), (0.04629, -0.07091, 0.02082), (0.04629, -0.0484, 0.05586), (-0.03404, -0.01052, 0.07316), (0.04629, -0.01052, 0.07316), (0.04629, 0.0307, 0.06723), (-0.03404, 0.06218, 0.03996), (0.04629, 0.06218, 0.03996), (-0.0513, 0.06363, -2.086e-07), (-0.0513, 0.05353, -0.0344), (-0.0513, 0.02643, -0.05788), (-0.0513, -0.009055, -0.06298), (-0.0513, -0.04167, -0.04809), (-0.0513, -0.06105, -0.01793), (-0.0513, -0.06105, 0.01793), (-0.0513, -0.04167, 0.04809), (-0.0513, -0.009055, 0.06298), (-0.0513, 0.02643, 0.05788), (-0.0513, 0.05353, 0.0344), (-0.03404, 0.07391, -2.086e-07), (-0.03404, 0.0307, -0.06723), (-0.03404, -0.07091, 0.02082), (-0.03404, -0.0484, 0.05586), (-0.03404, 0.0307, 0.06723)], [], [(28, 0, 2, 1), (1, 2, 3, 29), (29, 3, 5, 4), (4, 5, 7, 6), (6, 7, 9, 8), (8, 9, 10, 30), (30, 10, 11, 31), (31, 11, 13, 12), (12, 13, 14, 32), (2, 0, 16, 14, 13, 11, 10, 9, 7, 5, 3), (32, 14, 16, 15), (15, 16, 0, 28), (17, 18, 19, 20, 21, 22, 23, 24, 25, 26, 27), (18, 17, 28, 1), (19, 18, 1, 29), (20, 19, 29, 4), (21, 20, 4, 6), (22, 21, 6, 8), (23, 22, 8, 30), (24, 23, 30, 31), (25, 24, 31, 12), (26, 25, 12, 32), (27, 26, 32, 15), (17, 27, 15, 28)])
_uv = me_cylinder.uv_layers.new(name='UVMap')
_uv.uv.foreach_set('vector', [1.0, 0.5, 1.0, 1.0, 0.9091, 1.0, 0.9091, 0.5, 0.9091, 0.5, 0.9091, 1.0, 0.8182, 1.0, 0.8182, 0.5, 0.8182, 0.5, 0.8182, 1.0, 0.7273, 1.0, 0.7273, 0.5, 0.7273, 0.5, 0.7273, 1.0, 0.6364, 1.0, 0.6364, 0.5, 0.6364, 0.5, 0.6364, 1.0, 0.5455, 1.0, 0.5455, 0.5, 0.5455, 0.5, 0.5455, 1.0, 0.4545, 1.0, 0.4545, 0.5, 0.4545, 0.5, 0.4545, 1.0, 0.3636, 1.0, 0.3636, 0.5, 0.3636, 0.5, 0.3636, 1.0, 0.2727, 1.0, 0.2727, 0.5, 0.2727, 0.5, 0.2727, 1.0, 0.1818, 1.0, 0.1818, 0.5, 0.3798, 0.4519, 0.25, 0.49, 0.1202, 0.4519, 0.03169, 0.3497, 0.01244, 0.2158, 0.06862, 0.09283, 0.1824, 0.01972, 0.3176, 0.01972, 0.4314, 0.09283, 0.4876, 0.2158, 0.4683, 0.3497, 0.1818, 0.5, 0.1818, 1.0, 0.09091, 1.0, 0.09091, 0.5, 0.09091, 0.5, 0.09091, 1.0, -1.788e-07, 1.0, -1.788e-07, 0.5, 0.75, 0.4566, 0.8617, 0.4238, 0.9379, 0.3358, 0.9545, 0.2206, 0.9061, 0.1147, 0.8082, 0.05176, 0.6918, 0.05176, 0.5939, 0.1147, 0.5455, 0.2206, 0.5621, 0.3358, 0.6383, 0.4238, 0.8617, 0.4238, 0.75, 0.4566, 0.75, 0.49, 0.8798, 0.4519, 0.9379, 0.3358, 0.8617, 0.4238, 0.8798, 0.4519, 0.9683, 0.3497, 0.9545, 0.2206, 0.9379, 0.3358, 0.9683, 0.3497, 0.9876, 0.2158, 0.9061, 0.1147, 0.9545, 0.2206, 0.9876, 0.2158, 0.9314, 0.09283, 0.8082, 0.05176, 0.9061, 0.1147, 0.9314, 0.09283, 0.8176, 0.01972, 0.6918, 0.05176, 0.8082, 0.05176, 0.8176, 0.01972, 0.6824, 0.01972, 0.5939, 0.1147, 0.6918, 0.05176, 0.6824, 0.01972, 0.5686, 0.09283, 0.5455, 0.2206, 0.5939, 0.1147, 0.5686, 0.09283, 0.5124, 0.2158, 0.5621, 0.3358, 0.5455, 0.2206, 0.5124, 0.2158, 0.5317, 0.3497, 0.6383, 0.4238, 0.5621, 0.3358, 0.5317, 0.3497, 0.6202, 0.4519, 0.75, 0.4566, 0.6383, 0.4238, 0.6202, 0.4519, 0.75, 0.49])
me_cylinder.update()
me_cylinder_001 = bpy.data.meshes.new('Cylinder.001')
me_cylinder_001.from_pydata([(0.0, 0.35, -0.105), (0.0, 0.35, 0.105), (0.175, 0.3031, -0.105), (0.175, 0.3031, 0.105), (0.3031, 0.175, -0.105), (0.3031, 0.175, 0.105), (0.35, 0.0, -0.105), (0.35, 0.0, 0.105), (0.3031, -0.175, -0.105), (0.3031, -0.175, 0.105), (0.175, -0.3031, -0.105), (0.175, -0.3031, 0.105), (0.0, -0.35, -0.105), (0.0, -0.35, 0.105), (-0.175, -0.3031, -0.105), (-0.175, -0.3031, 0.105), (-0.3031, -0.175, -0.105), (-0.3031, -0.175, 0.105), (-0.35, 0.0, -0.105), (-0.35, 0.0, 0.105), (-0.3031, 0.175, -0.105), (-0.3031, 0.175, 0.105), (-0.175, 0.3031, -0.105), (-0.175, 0.3031, 0.105), (0.0, 0.3274, -0.105), (0.1637, 0.2835, -0.105), (0.2835, 0.1637, -0.105), (0.3274, 0.0, -0.105), (0.2835, -0.1637, -0.105), (0.1637, -0.2835, -0.105), (0.0, -0.3274, -0.105), (-0.1637, -0.2835, -0.105), (-0.2835, -0.1637, -0.105), (-0.3274, 0.0, -0.105), (-0.2835, 0.1637, -0.105), (-0.1637, 0.2835, -0.105), (0.0, 0.35, -0.105), (0.175, 0.3031, -0.105), (0.3031, 0.175, -0.105), (0.35, 0.0, -0.105), (0.3031, -0.175, -0.105), (0.175, -0.3031, -0.105), (0.0, -0.35, -0.105), (-0.175, -0.3031, -0.105), (-0.3031, -0.175, -0.105), (-0.35, 0.0, -0.105), (-0.3031, 0.175, -0.105), (-0.175, 0.3031, -0.105), (2.117e-11, 0.3274, -0.2226), (0.1637, 0.2835, -0.2226), (0.2835, 0.1637, -0.2226), (0.3274, 0.0, -0.2226), (0.2835, -0.1637, -0.2226), (0.1637, -0.2835, -0.2226), (2.117e-11, -0.3274, -0.2226), (-0.1637, -0.2835, -0.2226), (-0.2835, -0.1637, -0.2226), (-0.3274, 0.0, -0.2226), (-0.2835, 0.1637, -0.2226), (-0.1637, 0.2835, -0.2226)], [], [(0, 1, 3, 2), (2, 3, 5, 4), (4, 5, 7, 6), (6, 7, 9, 8), (8, 9, 11, 10), (10, 11, 13, 12), (12, 13, 15, 14), (14, 15, 17, 16), (16, 17, 19, 18), (18, 19, 21, 20), (3, 1, 23, 21, 19, 17, 15, 13, 11, 9, 7, 5), (20, 21, 23, 22), (22, 23, 1, 0), (20, 22, 47, 46), (26, 27, 51, 50), (2, 4, 38, 37), (18, 20, 46, 45), (16, 18, 45, 44), (14, 16, 44, 43), (12, 14, 43, 42), (10, 12, 42, 41), (8, 10, 41, 40), (6, 8, 40, 39), (22, 0, 36, 47), (0, 2, 37, 36), (4, 6, 39, 38), (25, 24, 36, 37), (26, 25, 37, 38), (27, 26, 38, 39), (28, 27, 39, 40), (29, 28, 40, 41), (30, 29, 41, 42), (31, 30, 42, 43), (32, 31, 43, 44), (33, 32, 44, 45), (34, 33, 45, 46), (35, 34, 46, 47), (24, 35, 47, 36), (48, 49, 50, 51, 52, 53, 54, 55, 56, 57, 58, 59), (33, 34, 58, 57), (30, 31, 55, 54), (27, 28, 52, 51), (34, 35, 59, 58), (24, 25, 49, 48), (31, 32, 56, 55), (28, 29, 53, 52), (35, 24, 48, 59), (25, 26, 50, 49), (32, 33, 57, 56), (29, 30, 54, 53)])
_uv = me_cylinder_001.uv_layers.new(name='UVMap')
_uv.uv.foreach_set('vector', [1.0, 0.5, 1.0, 1.0, 0.9167, 1.0, 0.9167, 0.5, 0.9167, 0.5, 0.9167, 1.0, 0.8333, 1.0, 0.8333, 0.5, 0.8333, 0.5, 0.8333, 1.0, 0.75, 1.0, 0.75, 0.5, 0.75, 0.5, 0.75, 1.0, 0.6667, 1.0, 0.6667, 0.5, 0.6667, 0.5, 0.6667, 1.0, 0.5833, 1.0, 0.5833, 0.5, 0.5833, 0.5, 0.5833, 1.0, 0.5, 1.0, 0.5, 0.5, 0.5, 0.5, 0.5, 1.0, 0.4167, 1.0, 0.4167, 0.5, 0.4167, 0.5, 0.4167, 1.0, 0.3333, 1.0, 0.3333, 0.5, 0.3333, 0.5, 0.3333, 1.0, 0.25, 1.0, 0.25, 0.5, 0.25, 0.5, 0.25, 1.0, 0.1667, 1.0, 0.1667, 0.5, 0.37, 0.4578, 0.25, 0.49, 0.13, 0.4578, 0.04215, 0.37, 0.01, 0.25, 0.04215, 0.13, 0.13, 0.04215, 0.25, 0.01, 0.37, 0.04215, 0.4578, 0.13, 0.49, 0.25, 0.4578, 0.37, 0.1667, 0.5, 0.1667, 1.0, 0.08333, 1.0, 0.08333, 0.5, 0.08333, 0.5, 0.08333, 1.0, 7.451e-08, 1.0, 7.451e-08, 0.5, 0.1667, 0.5, 0.08333, 0.5, 0.08333, 0.5, 0.1667, 0.5, 0.9444, 0.3622, 0.9745, 0.25, 0.9745, 0.25, 0.9444, 0.3622, 0.9167, 0.5, 0.8333, 0.5, 0.8333, 0.5, 0.9167, 0.5, 0.25, 0.5, 0.1667, 0.5, 0.1667, 0.5, 0.25, 0.5, 0.3333, 0.5, 0.25, 0.5, 0.25, 0.5, 0.3333, 0.5, 0.4167, 0.5, 0.3333, 0.5, 0.3333, 0.5, 0.4167, 0.5, 0.5, 0.5, 0.4167, 0.5, 0.4167, 0.5, 0.5, 0.5, 0.5833, 0.5, 0.5, 0.5, 0.5, 0.5, 0.5833, 0.5, 0.6667, 0.5, 0.5833, 0.5, 0.5833, 0.5, 0.6667, 0.5, 0.75, 0.5, 0.6667, 0.5, 0.6667, 0.5, 0.75, 0.5, 0.08333, 0.5, 7.451e-08, 0.5, 7.451e-08, 0.5, 0.08333, 0.5, 1.0, 0.5, 0.9167, 0.5, 0.9167, 0.5, 1.0, 0.5, 0.8333, 0.5, 0.75, 0.5, 0.75, 0.5, 0.8333, 0.5, 0.8622, 0.4444, 0.75, 0.4745, 0.75, 0.49, 0.87, 0.4578, 0.9444, 0.3622, 0.8622, 0.4444, 0.87, 0.4578, 0.9578, 0.37, 0.9745, 0.25, 0.9444, 0.3622, 0.9578, 0.37, 0.99, 0.25, 0.9444, 0.1378, 0.9745, 0.25, 0.99, 0.25, 0.9578, 0.13, 0.8622, 0.05558, 0.9444, 0.1378, 0.9578, 0.13, 0.87, 0.04215, 0.75, 0.0255, 0.8622, 0.05558, 0.87, 0.04215, 0.75, 0.01, 0.6378, 0.05558, 0.75, 0.0255, 0.75, 0.01, 0.63, 0.04215, 0.5556, 0.1378, 0.6378, 0.05558, 0.63, 0.04215, 0.5422, 0.13, 0.5255, 0.25, 0.5556, 0.1378, 0.5422, 0.13, 0.51, 0.25, 0.5556, 0.3622, 0.5255, 0.25, 0.51, 0.25, 0.5422, 0.37, 0.6378, 0.4444, 0.5556, 0.3622, 0.5422, 0.37, 0.63, 0.4578, 0.75, 0.4745, 0.6378, 0.4444, 0.63, 0.4578, 0.75, 0.49, 0.75, 0.4745, 0.8622, 0.4444, 0.9444, 0.3622, 0.9745, 0.25, 0.9444, 0.1378, 0.8622, 0.05558, 0.75, 0.0255, 0.6378, 0.05558, 0.5556, 0.1378, 0.5255, 0.25, 0.5556, 0.3622, 0.6378, 0.4444, 0.5255, 0.25, 0.5556, 0.3622, 0.5556, 0.3622, 0.5255, 0.25, 0.75, 0.0255, 0.6378, 0.05558, 0.6378, 0.05558, 0.75, 0.0255, 0.9745, 0.25, 0.9444, 0.1378, 0.9444, 0.1378, 0.9745, 0.25, 0.5556, 0.3622, 0.6378, 0.4444, 0.6378, 0.4444, 0.5556, 0.3622, 0.75, 0.4745, 0.8622, 0.4444, 0.8622, 0.4444, 0.75, 0.4745, 0.6378, 0.05558, 0.5556, 0.1378, 0.5556, 0.1378, 0.6378, 0.05558, 0.9444, 0.1378, 0.8622, 0.05558, 0.8622, 0.05558, 0.9444, 0.1378, 0.6378, 0.4444, 0.75, 0.4745, 0.75, 0.4745, 0.6378, 0.4444, 0.8622, 0.4444, 0.9444, 0.3622, 0.9444, 0.3622, 0.8622, 0.4444, 0.5556, 0.1378, 0.5255, 0.25, 0.5255, 0.25, 0.5556, 0.1378, 0.8622, 0.05558, 0.75, 0.0255, 0.75, 0.0255, 0.8622, 0.05558])
me_cylinder_001.update()
me_cylinder_003 = bpy.data.meshes.new('Cylinder.003')
me_cylinder_003.from_pydata([(0.0, 0.35, -0.105), (0.0, 0.35, 0.105), (0.175, 0.3031, -0.105), (0.175, 0.3031, 0.105), (0.3031, 0.175, -0.105), (0.3031, 0.175, 0.105), (0.35, 0.0, -0.105), (0.35, 0.0, 0.105), (0.3031, -0.175, -0.105), (0.3031, -0.175, 0.105), (0.175, -0.3031, -0.105), (0.175, -0.3031, 0.105), (0.0, -0.35, -0.105), (0.0, -0.35, 0.105), (-0.175, -0.3031, -0.105), (-0.175, -0.3031, 0.105), (-0.3031, -0.175, -0.105), (-0.3031, -0.175, 0.105), (-0.35, 0.0, -0.105), (-0.35, 0.0, 0.105), (-0.3031, 0.175, -0.105), (-0.3031, 0.175, 0.105), (-0.175, 0.3031, -0.105), (-0.175, 0.3031, 0.105), (0.0, 0.3274, -0.105), (0.1637, 0.2835, -0.105), (0.2835, 0.1637, -0.105), (0.3274, 0.0, -0.105), (0.2835, -0.1637, -0.105), (0.1637, -0.2835, -0.105), (0.0, -0.3274, -0.105), (-0.1637, -0.2835, -0.105), (-0.2835, -0.1637, -0.105), (-0.3274, 0.0, -0.105), (-0.2835, 0.1637, -0.105), (-0.1637, 0.2835, -0.105), (0.0, 0.35, -0.105), (0.175, 0.3031, -0.105), (0.3031, 0.175, -0.105), (0.35, 0.0, -0.105), (0.3031, -0.175, -0.105), (0.175, -0.3031, -0.105), (0.0, -0.35, -0.105), (-0.175, -0.3031, -0.105), (-0.3031, -0.175, -0.105), (-0.35, 0.0, -0.105), (-0.3031, 0.175, -0.105), (-0.175, 0.3031, -0.105), (2.117e-11, 0.3274, -0.2226), (0.1637, 0.2835, -0.2226), (0.2835, 0.1637, -0.2226), (0.3274, 0.0, -0.2226), (0.2835, -0.1637, -0.2226), (0.1637, -0.2835, -0.2226), (2.117e-11, -0.3274, -0.2226), (-0.1637, -0.2835, -0.2226), (-0.2835, -0.1637, -0.2226), (-0.3274, 0.0, -0.2226), (-0.2835, 0.1637, -0.2226), (-0.1637, 0.2835, -0.2226)], [], [(0, 1, 3, 2), (2, 3, 5, 4), (4, 5, 7, 6), (6, 7, 9, 8), (8, 9, 11, 10), (10, 11, 13, 12), (12, 13, 15, 14), (14, 15, 17, 16), (16, 17, 19, 18), (18, 19, 21, 20), (3, 1, 23, 21, 19, 17, 15, 13, 11, 9, 7, 5), (20, 21, 23, 22), (22, 23, 1, 0), (20, 22, 47, 46), (26, 27, 51, 50), (2, 4, 38, 37), (18, 20, 46, 45), (16, 18, 45, 44), (14, 16, 44, 43), (12, 14, 43, 42), (10, 12, 42, 41), (8, 10, 41, 40), (6, 8, 40, 39), (22, 0, 36, 47), (0, 2, 37, 36), (4, 6, 39, 38), (25, 24, 36, 37), (26, 25, 37, 38), (27, 26, 38, 39), (28, 27, 39, 40), (29, 28, 40, 41), (30, 29, 41, 42), (31, 30, 42, 43), (32, 31, 43, 44), (33, 32, 44, 45), (34, 33, 45, 46), (35, 34, 46, 47), (24, 35, 47, 36), (48, 49, 50, 51, 52, 53, 54, 55, 56, 57, 58, 59), (33, 34, 58, 57), (30, 31, 55, 54), (27, 28, 52, 51), (34, 35, 59, 58), (24, 25, 49, 48), (31, 32, 56, 55), (28, 29, 53, 52), (35, 24, 48, 59), (25, 26, 50, 49), (32, 33, 57, 56), (29, 30, 54, 53)])
_uv = me_cylinder_003.uv_layers.new(name='UVMap')
_uv.uv.foreach_set('vector', [1.0, 0.5, 1.0, 1.0, 0.9167, 1.0, 0.9167, 0.5, 0.9167, 0.5, 0.9167, 1.0, 0.8333, 1.0, 0.8333, 0.5, 0.8333, 0.5, 0.8333, 1.0, 0.75, 1.0, 0.75, 0.5, 0.75, 0.5, 0.75, 1.0, 0.6667, 1.0, 0.6667, 0.5, 0.6667, 0.5, 0.6667, 1.0, 0.5833, 1.0, 0.5833, 0.5, 0.5833, 0.5, 0.5833, 1.0, 0.5, 1.0, 0.5, 0.5, 0.5, 0.5, 0.5, 1.0, 0.4167, 1.0, 0.4167, 0.5, 0.4167, 0.5, 0.4167, 1.0, 0.3333, 1.0, 0.3333, 0.5, 0.3333, 0.5, 0.3333, 1.0, 0.25, 1.0, 0.25, 0.5, 0.25, 0.5, 0.25, 1.0, 0.1667, 1.0, 0.1667, 0.5, 0.37, 0.4578, 0.25, 0.49, 0.13, 0.4578, 0.04215, 0.37, 0.01, 0.25, 0.04215, 0.13, 0.13, 0.04215, 0.25, 0.01, 0.37, 0.04215, 0.4578, 0.13, 0.49, 0.25, 0.4578, 0.37, 0.1667, 0.5, 0.1667, 1.0, 0.08333, 1.0, 0.08333, 0.5, 0.08333, 0.5, 0.08333, 1.0, 7.451e-08, 1.0, 7.451e-08, 0.5, 0.1667, 0.5, 0.08333, 0.5, 0.08333, 0.5, 0.1667, 0.5, 0.9444, 0.3622, 0.9745, 0.25, 0.9745, 0.25, 0.9444, 0.3622, 0.9167, 0.5, 0.8333, 0.5, 0.8333, 0.5, 0.9167, 0.5, 0.25, 0.5, 0.1667, 0.5, 0.1667, 0.5, 0.25, 0.5, 0.3333, 0.5, 0.25, 0.5, 0.25, 0.5, 0.3333, 0.5, 0.4167, 0.5, 0.3333, 0.5, 0.3333, 0.5, 0.4167, 0.5, 0.5, 0.5, 0.4167, 0.5, 0.4167, 0.5, 0.5, 0.5, 0.5833, 0.5, 0.5, 0.5, 0.5, 0.5, 0.5833, 0.5, 0.6667, 0.5, 0.5833, 0.5, 0.5833, 0.5, 0.6667, 0.5, 0.75, 0.5, 0.6667, 0.5, 0.6667, 0.5, 0.75, 0.5, 0.08333, 0.5, 7.451e-08, 0.5, 7.451e-08, 0.5, 0.08333, 0.5, 1.0, 0.5, 0.9167, 0.5, 0.9167, 0.5, 1.0, 0.5, 0.8333, 0.5, 0.75, 0.5, 0.75, 0.5, 0.8333, 0.5, 0.8622, 0.4444, 0.75, 0.4745, 0.75, 0.49, 0.87, 0.4578, 0.9444, 0.3622, 0.8622, 0.4444, 0.87, 0.4578, 0.9578, 0.37, 0.9745, 0.25, 0.9444, 0.3622, 0.9578, 0.37, 0.99, 0.25, 0.9444, 0.1378, 0.9745, 0.25, 0.99, 0.25, 0.9578, 0.13, 0.8622, 0.05558, 0.9444, 0.1378, 0.9578, 0.13, 0.87, 0.04215, 0.75, 0.0255, 0.8622, 0.05558, 0.87, 0.04215, 0.75, 0.01, 0.6378, 0.05558, 0.75, 0.0255, 0.75, 0.01, 0.63, 0.04215, 0.5556, 0.1378, 0.6378, 0.05558, 0.63, 0.04215, 0.5422, 0.13, 0.5255, 0.25, 0.5556, 0.1378, 0.5422, 0.13, 0.51, 0.25, 0.5556, 0.3622, 0.5255, 0.25, 0.51, 0.25, 0.5422, 0.37, 0.6378, 0.4444, 0.5556, 0.3622, 0.5422, 0.37, 0.63, 0.4578, 0.75, 0.4745, 0.6378, 0.4444, 0.63, 0.4578, 0.75, 0.49, 0.75, 0.4745, 0.8622, 0.4444, 0.9444, 0.3622, 0.9745, 0.25, 0.9444, 0.1378, 0.8622, 0.05558, 0.75, 0.0255, 0.6378, 0.05558, 0.5556, 0.1378, 0.5255, 0.25, 0.5556, 0.3622, 0.6378, 0.4444, 0.5255, 0.25, 0.5556, 0.3622, 0.5556, 0.3622, 0.5255, 0.25, 0.75, 0.0255, 0.6378, 0.05558, 0.6378, 0.05558, 0.75, 0.0255, 0.9745, 0.25, 0.9444, 0.1378, 0.9444, 0.1378, 0.9745, 0.25, 0.5556, 0.3622, 0.6378, 0.4444, 0.6378, 0.4444, 0.5556, 0.3622, 0.75, 0.4745, 0.8622, 0.4444, 0.8622, 0.4444, 0.75, 0.4745, 0.6378, 0.05558, 0.5556, 0.1378, 0.5556, 0.1378, 0.6378, 0.05558, 0.9444, 0.1378, 0.8622, 0.05558, 0.8622, 0.05558, 0.9444, 0.1378, 0.6378, 0.4444, 0.75, 0.4745, 0.75, 0.4745, 0.6378, 0.4444, 0.8622, 0.4444, 0.9444, 0.3622, 0.9444, 0.3622, 0.8622, 0.4444, 0.5556, 0.1378, 0.5255, 0.25, 0.5255, 0.25, 0.5556, 0.1378, 0.8622, 0.05558, 0.75, 0.0255, 0.75, 0.0255, 0.8622, 0.05558])
me_cylinder_003.update()
me_cube_007 = bpy.data.meshes.new('Cube.007')
me_cube_007.from_pydata([(-0.505, -0.4311, -0.505), (-0.505, -0.505, -0.4311), (-0.505, -0.505, 0.4311), (-0.505, -0.4311, 0.505), (-0.505, 0.505, -0.4311), (-0.505, 0.4311, -0.505), (-0.505, 0.4311, 0.505), (-0.505, 0.505, 0.4311), (0.505, -0.505, -0.4311), (0.505, -0.4311, -0.505), (0.505, -0.4311, 0.505), (0.505, -0.505, 0.4311), (0.505, 0.4311, -0.505), (0.505, 0.505, -0.4311), (0.505, 0.505, 0.4311), (0.505, 0.4311, 0.505)], [], [(8, 11, 2, 1), (12, 13, 14, 15, 10, 11, 8, 9), (15, 6, 3, 10), (0, 1, 2, 3, 6, 7, 4, 5), (4, 7, 14, 13), (12, 5, 4, 13), (6, 15, 14, 7), (0, 9, 8, 1), (10, 3, 2, 11), (5, 12, 9, 0)])
_uv = me_cube_007.uv_layers.new(name='UVMap')
_uv.uv.foreach_set('vector', [0.3933, 0.75, 0.6067, 0.75, 0.6067, 1.0, 0.3933, 1.0, 0.375, 0.5183, 0.3933, 0.5, 0.6067, 0.5, 0.625, 0.5183, 0.625, 0.7317, 0.6067, 0.75, 0.3933, 0.75, 0.375, 0.7317, 0.625, 0.5183, 0.875, 0.5183, 0.875, 0.7317, 0.625, 0.7317, 0.375, 0.0183, 0.3933, 0.0, 0.6067, 0.0, 0.625, 0.0183, 0.625, 0.2317, 0.6067, 0.25, 0.3933, 0.25, 0.375, 0.2317, 0.3933, 0.25, 0.6067, 0.25, 0.6067, 0.5, 0.3933, 0.5, 0.375, 0.5183, 0.125, 0.5183, 0.125, 0.5, 0.375, 0.5, 0.625, 0.25, 0.625, 0.5, 0.6067, 0.5, 0.6067, 0.25, 0.125, 0.7317, 0.375, 0.7317, 0.375, 0.75, 0.125, 0.75, 0.625, 0.75, 0.625, 1.0, 0.6067, 1.0, 0.6067, 0.75, 0.125, 0.5183, 0.375, 0.5183, 0.375, 0.7317, 0.125, 0.7317])
me_cube_007.update()
me_cube = bpy.data.meshes.new('Cube')
me_cube.from_pydata([(-0.01778, -0.8051, -0.3688), (-0.01778, -0.8051, -0.3209), (0.01778, -0.8051, -0.3688), (0.01778, -0.8051, -0.3209), (-0.01778, -0.4129, -0.3688), (-0.01778, -0.4129, -0.3209), (0.01778, -0.4129, -0.3688), (-0.01778, -0.609, -0.3688), (0.01778, -0.609, -0.3209), (-0.01778, -0.609, -0.3209), (0.01778, -0.609, -0.3688), (0.01778, -0.2168, -0.3688), (-0.01778, -0.2168, -0.3688), (-0.01778, -0.7638, -0.3688), (0.01778, -0.7638, -0.3688), (0.01778, -0.7638, -0.3209), (-0.01778, -0.7638, -0.3209), (0.01778, -0.7638, -0.02421), (0.01778, -0.8069, -0.02016), (-0.01778, -0.8069, -0.02016), (-0.01778, -0.7638, -0.02421), (-0.01778, -0.1755, -0.3209), (-0.01778, -0.2168, -0.3209), (0.01778, -0.2168, -0.3209), (0.01778, -0.1755, 0.4373), (0.01778, -0.493, 0.3611), (0.01778, -0.7192, 0.2086), (-0.01778, -0.7192, 0.2086), (-0.01778, -0.493, 0.3611), (-0.01778, -0.1755, 0.4373), (-0.01778, -0.6833, 0.1833), (-0.01778, -0.4687, 0.3267), (-0.01778, -0.1752, 0.3977), (0.01778, -0.4129, -0.3209), (0.01778, -0.6833, 0.1833), (0.01778, -0.4687, 0.3267), (0.01778, -0.1752, 0.3977), (-0.01778, -0.5677, -0.3209), (0.01778, -0.5677, -0.3688), (-0.01778, -0.5677, -0.3688), (-0.01778, -0.3716, -0.3688), (0.01778, -0.3716, -0.3209), (-0.01778, -0.3716, -0.3209), (0.01778, -0.3716, -0.3688), (0.01778, -0.1755, -0.3688), (-0.01778, -0.1755, -0.3688), (0.01778, -0.1755, -0.3209), (0.01778, -0.5677, -0.3209), (-0.01778, -0.02111, -0.3208), (0.01778, -0.02111, -0.3208), (0.01778, -0.589, 0.2964), (-0.01778, -0.589, 0.2964), (-0.01778, -0.5678, 0.2605), (0.01778, -0.5678, 0.2605), (0.01778, -0.6291, 0.2693), (-0.01778, -0.6291, 0.2693), (-0.01778, -0.6091, 0.2329), (0.01778, -0.6091, 0.2329), (0.01778, -0.4134, 0.3807), (-0.01778, -0.4134, 0.3807), (-0.01778, -0.413, 0.3402), (0.01778, -0.413, 0.3402), (-0.01778, -0.372, 0.3909), (-0.01778, -0.3716, 0.3502), (0.01778, -0.3716, 0.3502), (0.01778, -0.372, 0.3909), (-0.01778, -0.2171, 0.4287), (-0.01778, -0.2165, 0.3877), (0.01778, -0.2165, 0.3877), (0.01778, -0.2171, 0.4287), (0.01778, -0.02111, 0.4373), (-0.01778, -0.02111, 0.4373), (-0.01778, -0.02111, 0.3977), (0.01778, -0.02111, 0.3977), (0.01778, -0.02111, -0.3687), (-0.01778, -0.02111, -0.3687), (-0.01778, 0.8051, -0.3688), (-0.01778, 0.8051, -0.3209), (0.01778, 0.8051, -0.3688), (0.01778, 0.8051, -0.3209), (-0.01778, 0.4129, -0.3688), (-0.01778, 0.4129, -0.3209), (0.01778, 0.4129, -0.3688), (-0.01778, 0.609, -0.3688), (0.01778, 0.609, -0.3209), (-0.01778, 0.609, -0.3209), (0.01778, 0.609, -0.3688), (0.01778, 0.2168, -0.3688), (-0.01778, 0.2168, -0.3688), (-0.01778, 0.7638, -0.3688), (0.01778, 0.7638, -0.3688), (0.01778, 0.7638, -0.3209), (-0.01778, 0.7638, -0.3209), (0.01778, 0.7638, -0.02421), (0.01778, 0.8069, -0.02016), (-0.01778, 0.8069, -0.02016), (-0.01778, 0.7638, -0.02421), (-0.01778, 0.1755, -0.3209), (-0.01778, 0.2168, -0.3209), (0.01778, 0.2168, -0.3209), (0.01778, 0.1755, 0.4373), (0.01778, 0.493, 0.3611), (0.01778, 0.7192, 0.2086), (-0.01778, 0.7192, 0.2086), (-0.01778, 0.493, 0.3611), (-0.01778, 0.1755, 0.4373), (-0.01778, 0.6833, 0.1833), (-0.01778, 0.4687, 0.3267), (-0.01778, 0.1752, 0.3977), (0.01778, 0.4129, -0.3209), (0.01778, 0.6833, 0.1833), (0.01778, 0.4687, 0.3267), (0.01778, 0.1752, 0.3977), (-0.01778, 0.5677, -0.3209), (0.01778, 0.5677, -0.3688), (-0.01778, 0.5677, -0.3688), (-0.01778, 0.3716, -0.3688), (0.01778, 0.3716, -0.3209), (-0.01778, 0.3716, -0.3209), (0.01778, 0.3716, -0.3688), (0.01778, 0.1755, -0.3688), (-0.01778, 0.1755, -0.3688), (0.01778, 0.1755, -0.3209), (0.01778, 0.5677, -0.3209), (-0.01778, 0.02111, -0.3208), (0.01778, 0.02111, -0.3208), (0.01778, 0.589, 0.2964), (-0.01778, 0.589, 0.2964), (-0.01778, 0.5678, 0.2605), (0.01778, 0.5678, 0.2605), (0.01778, 0.6291, 0.2693), (-0.01778, 0.6291, 0.2693), (-0.01778, 0.6091, 0.2329), (0.01778, 0.6091, 0.2329), (0.01778, 0.4134, 0.3807), (-0.01778, 0.4134, 0.3807), (-0.01778, 0.413, 0.3402), (0.01778, 0.413, 0.3402), (-0.01778, 0.372, 0.3909), (-0.01778, 0.3716, 0.3502), (0.01778, 0.3716, 0.3502), (0.01778, 0.372, 0.3909), (-0.01778, 0.2171, 0.4287), (-0.01778, 0.2165, 0.3877), (0.01778, 0.2165, 0.3877), (0.01778, 0.2171, 0.4287), (0.01778, 0.02111, 0.4373), (-0.01778, 0.02111, 0.4373), (-0.01778, 0.02111, 0.3977), (0.01778, 0.02111, 0.3977), (0.01778, 0.02111, -0.3687), (-0.01778, 0.02111, -0.3687)], [], [(14, 15, 3, 2), (2, 3, 1, 0), (13, 14, 2, 0), (39, 37, 5, 4), (40, 43, 6, 4), (43, 41, 33, 6), (13, 16, 9, 7), (39, 38, 10, 7), (38, 47, 8, 10), (44, 46, 23, 11), (45, 44, 11, 12), (40, 42, 22, 12), (0, 1, 16, 13), (8, 9, 16, 15), (7, 10, 14, 13), (10, 8, 15, 14), (15, 16, 20, 17), (1, 3, 18, 19), (16, 1, 19, 20), (3, 15, 17, 18), (70, 71, 29, 24), (58, 59, 28, 25), (54, 55, 27, 26), (26, 27, 19, 18), (71, 72, 32, 29), (59, 60, 31, 28), (55, 56, 30, 27), (27, 30, 20, 19), (72, 73, 36, 32), (60, 61, 35, 31), (56, 57, 34, 30), (30, 34, 17, 20), (73, 70, 24, 36), (61, 58, 25, 35), (57, 54, 26, 34), (34, 26, 18, 17), (6, 33, 47, 38), (4, 6, 38, 39), (33, 5, 37, 47), (7, 9, 37, 39), (4, 5, 42, 40), (11, 23, 41, 43), (12, 11, 43, 40), (23, 22, 42, 41), (49, 48, 21, 46), (75, 74, 44, 45), (74, 49, 46, 44), (12, 22, 21, 45), (45, 21, 48, 75), (35, 25, 50, 53), (31, 35, 53, 52), (28, 31, 52, 51), (25, 28, 51, 50), (53, 50, 54, 57), (53, 57, 8, 47), (51, 52, 56, 55), (50, 51, 55, 54), (64, 65, 58, 61), (52, 53, 47, 37), (62, 63, 60, 59), (65, 62, 59, 58), (69, 66, 62, 65), (66, 67, 63, 62), (67, 68, 64, 63), (68, 69, 65, 64), (36, 24, 69, 68), (56, 52, 37, 9), (29, 32, 67, 66), (24, 29, 66, 69), (124, 48, 72, 148), (75, 151, 150, 74), (125, 149, 73, 49), (70, 146, 147, 71), (73, 72, 48, 49), (57, 56, 9, 8), (63, 64, 41, 42), (64, 61, 33, 41), (61, 60, 5, 33), (60, 63, 42, 5), (22, 23, 68, 67), (23, 46, 36, 68), (46, 21, 32, 36), (21, 22, 67, 32), (90, 78, 79, 91), (78, 76, 77, 79), (89, 76, 78, 90), (115, 80, 81, 113), (116, 80, 82, 119), (119, 82, 109, 117), (89, 83, 85, 92), (115, 83, 86, 114), (114, 86, 84, 123), (120, 87, 99, 122), (121, 88, 87, 120), (116, 88, 98, 118), (76, 89, 92, 77), (84, 91, 92, 85), (83, 89, 90, 86), (86, 90, 91, 84), (91, 93, 96, 92), (77, 95, 94, 79), (92, 96, 95, 77), (79, 94, 93, 91), (146, 100, 105, 147), (134, 101, 104, 135), (130, 102, 103, 131), (102, 94, 95, 103), (147, 105, 108, 148), (135, 104, 107, 136), (131, 103, 106, 132), (103, 95, 96, 106), (148, 108, 112, 149), (136, 107, 111, 137), (132, 106, 110, 133), (106, 96, 93, 110), (149, 112, 100, 146), (137, 111, 101, 134), (133, 110, 102, 130), (110, 93, 94, 102), (82, 114, 123, 109), (80, 115, 114, 82), (109, 123, 113, 81), (83, 115, 113, 85), (80, 116, 118, 81), (87, 119, 117, 99), (88, 116, 119, 87), (99, 117, 118, 98), (125, 122, 97, 124), (151, 121, 120, 150), (150, 120, 122, 125), (88, 121, 97, 98), (121, 151, 124, 97), (111, 129, 126, 101), (107, 128, 129, 111), (104, 127, 128, 107), (101, 126, 127, 104), (129, 133, 130, 126), (129, 123, 84, 133), (127, 131, 132, 128), (126, 130, 131, 127), (140, 137, 134, 141), (128, 113, 123, 129), (138, 135, 136, 139), (141, 134, 135, 138), (145, 141, 138, 142), (142, 138, 139, 143), (143, 139, 140, 144), (144, 140, 141, 145), (112, 144, 145, 100), (132, 85, 113, 128), (105, 142, 143, 108), (100, 145, 142, 105), (125, 49, 74, 150), (75, 48, 124, 151), (71, 147, 148, 72), (73, 149, 146, 70), (149, 125, 124, 148), (133, 84, 85, 132), (139, 118, 117, 140), (140, 117, 109, 137), (137, 109, 81, 136), (136, 81, 118, 139), (98, 143, 144, 99), (99, 144, 112, 122), (122, 112, 108, 97), (97, 108, 143, 98)])
_uv = me_cube.uv_layers.new(name='UVMap')
_uv.uv.foreach_set('vector', [0.375, 0.7436, 0.625, 0.7436, 0.625, 0.75, 0.375, 0.75, 0.375, 0.75, 0.625, 0.75, 0.625, 1.0, 0.375, 1.0, 0.125, 0.7436, 0.375, 0.7436, 0.375, 0.75, 0.125, 0.75, 0.375, 0.03777, 0.625, 0.03777, 0.625, 0.0625, 0.375, 0.0625, 0.125, 0.6813, 0.375, 0.6813, 0.375, 0.6875, 0.125, 0.6875, 0.375, 0.6813, 0.625, 0.6813, 0.625, 0.6875, 0.375, 0.6875, 0.375, 0.006375, 0.625, 0.006375, 0.625, 0.03125, 0.375, 0.03125, 0.125, 0.7122, 0.375, 0.7122, 0.375, 0.7188, 0.125, 0.7188, 0.375, 0.7122, 0.625, 0.7122, 0.625, 0.7188, 0.375, 0.7188, 0.375, 0.6503, 0.625, 0.6503, 0.625, 0.6562, 0.375, 0.6562, 0.125, 0.6503, 0.375, 0.6503, 0.375, 0.6562, 0.125, 0.6562, 0.375, 0.06874, 0.625, 0.06874, 0.625, 0.09375, 0.375, 0.09375, 0.375, 0.0, 0.625, 0.0, 0.625, 0.006375, 0.375, 0.006375, 0.625, 0.7188, 0.875, 0.7188, 0.875, 0.7436, 0.625, 0.7436, 0.125, 0.7188, 0.375, 0.7188, 0.375, 0.7436, 0.125, 0.7436, 0.375, 0.7188, 0.625, 0.7188, 0.625, 0.7436, 0.375, 0.7436, 0.625, 0.7436, 0.875, 0.7436, 0.875, 0.7436, 0.625, 0.7436, 0.625, 1.0, 0.625, 0.75, 0.625, 0.75, 0.625, 1.0, 0.625, 0.006375, 0.625, 0.0, 0.625, 0.0, 0.625, 0.006375, 0.625, 0.75, 0.625, 0.7436, 0.625, 0.7436, 0.625, 0.75, 0.625, 0.75, 0.625, 1.0, 0.625, 1.0, 0.625, 0.75, 0.625, 0.75, 0.625, 1.0, 0.625, 1.0, 0.625, 0.75, 0.625, 0.75, 0.625, 1.0, 0.625, 1.0, 0.625, 0.75, 0.625, 0.75, 0.625, 1.0, 0.625, 1.0, 0.625, 0.75, 0.625, 0.0, 0.625, 0.006375, 0.625, 0.006375, 0.625, 0.0, 0.625, 0.0, 0.625, 0.006375, 0.625, 0.006375, 0.625, 0.0, 0.625, 0.0, 0.625, 0.006375, 0.625, 0.006375, 0.625, 0.0, 0.625, 0.0, 0.625, 0.006375, 0.625, 0.006375, 0.625, 0.0, 0.875, 0.7436, 0.625, 0.7436, 0.625, 0.7436, 0.875, 0.7436, 0.875, 0.7436, 0.625, 0.7436, 0.625, 0.7436, 0.875, 0.7436, 0.875, 0.7436, 0.625, 0.7436, 0.625, 0.7436, 0.875, 0.7436, 0.875, 0.7436, 0.625, 0.7436, 0.625, 0.7436, 0.875, 0.7436, 0.625, 0.7436, 0.625, 0.75, 0.625, 0.75, 0.625, 0.7436, 0.625, 0.7436, 0.625, 0.75, 0.625, 0.75, 0.625, 0.7436, 0.625, 0.7436, 0.625, 0.75, 0.625, 0.75, 0.625, 0.7436, 0.625, 0.7436, 0.625, 0.75, 0.625, 0.75, 0.625, 0.7436, 0.375, 0.6875, 0.625, 0.6875, 0.625, 0.7122, 0.375, 0.7122, 0.125, 0.6875, 0.375, 0.6875, 0.375, 0.7122, 0.125, 0.7122, 0.625, 0.6875, 0.875, 0.6875, 0.875, 0.7122, 0.625, 0.7122, 0.375, 0.03125, 0.625, 0.03125, 0.625, 0.03777, 0.375, 0.03777, 0.375, 0.0625, 0.625, 0.0625, 0.625, 0.06874, 0.375, 0.06874, 0.375, 0.6562, 0.625, 0.6562, 0.625, 0.6813, 0.375, 0.6813, 0.125, 0.6562, 0.375, 0.6562, 0.375, 0.6813, 0.125, 0.6813, 0.625, 0.6562, 0.875, 0.6562, 0.875, 0.6813, 0.625, 0.6813, 0.625, 0.6303, 0.875, 0.6303, 0.875, 0.6503, 0.625, 0.6503, 0.125, 0.6303, 0.375, 0.6303, 0.375, 0.6503, 0.125, 0.6503, 0.375, 0.6303, 0.625, 0.6303, 0.625, 0.6503, 0.375, 0.6503, 0.375, 0.09375, 0.625, 0.09375, 0.625, 0.09971, 0.375, 0.09971, 0.375, 0.09971, 0.625, 0.09971, 0.625, 0.1197, 0.375, 0.1197, 0.625, 0.7436, 0.625, 0.75, 0.625, 0.75, 0.625, 0.7436, 0.875, 0.7436, 0.625, 0.7436, 0.625, 0.7436, 0.875, 0.7436, 0.625, 0.0, 0.625, 0.006375, 0.625, 0.006375, 0.625, 0.0, 0.625, 0.75, 0.625, 1.0, 0.625, 1.0, 0.625, 0.75, 0.625, 0.7436, 0.625, 0.75, 0.625, 0.75, 0.625, 0.7436, 0.625, 0.7436, 0.625, 0.7436, 0.625, 0.7188, 0.625, 0.7122, 0.625, 0.0, 0.625, 0.006375, 0.625, 0.006375, 0.625, 0.0, 0.625, 0.75, 0.625, 1.0, 0.625, 1.0, 0.625, 0.75, 0.625, 0.7436, 0.625, 0.75, 0.625, 0.75, 0.625, 0.7436, 0.875, 0.7436, 0.625, 0.7436, 0.625, 0.7122, 0.875, 0.7122, 0.625, 0.0, 0.625, 0.006375, 0.625, 0.006375, 0.625, 0.0, 0.625, 0.75, 0.625, 1.0, 0.625, 1.0, 0.625, 0.75, 0.625, 0.75, 0.625, 1.0, 0.625, 1.0, 0.625, 0.75, 0.625, 0.0, 0.625, 0.006375, 0.625, 0.006375, 0.625, 0.0, 0.875, 0.7436, 0.625, 0.7436, 0.625, 0.7436, 0.875, 0.7436, 0.625, 0.7436, 0.625, 0.75, 0.625, 0.75, 0.625, 0.7436, 0.625, 0.7436, 0.625, 0.75, 0.625, 0.75, 0.625, 0.7436, 0.625, 0.006375, 0.625, 0.006375, 0.625, 0.03777, 0.625, 0.03125, 0.625, 0.0, 0.625, 0.006375, 0.625, 0.006375, 0.625, 0.0, 0.625, 0.75, 0.625, 1.0, 0.625, 1.0, 0.625, 0.75, 0.875, 0.6303, 0.875, 0.6303, 0.625, 0.006375, 0.875, 0.7436, 0.125, 0.6303, 0.125, 0.6303, 0.375, 0.6303, 0.375, 0.6303, 0.625, 0.6303, 0.625, 0.7436, 0.625, 0.7436, 0.625, 0.6303, 0.625, 0.75, 0.625, 0.75, 0.625, 1.0, 0.625, 1.0, 0.625, 0.7436, 0.875, 0.7436, 0.875, 0.6303, 0.625, 0.6303, 0.625, 0.7436, 0.875, 0.7436, 0.875, 0.7188, 0.625, 0.7188, 0.875, 0.7436, 0.625, 0.7436, 0.625, 0.6813, 0.875, 0.6813, 0.625, 0.7436, 0.625, 0.7436, 0.625, 0.6875, 0.625, 0.6813, 0.625, 0.7436, 0.875, 0.7436, 0.875, 0.6875, 0.625, 0.6875, 0.625, 0.006375, 0.625, 0.006375, 0.625, 0.06874, 0.625, 0.0625, 0.875, 0.6562, 0.625, 0.6562, 0.625, 0.7436, 0.875, 0.7436, 0.625, 0.6562, 0.625, 0.6503, 0.625, 0.7436, 0.625, 0.7436, 0.625, 0.6503, 0.875, 0.6503, 0.875, 0.7436, 0.625, 0.7436, 0.625, 0.09971, 0.625, 0.09375, 0.625, 0.006375, 0.625, 0.006375, 0.375, 0.7436, 0.375, 0.75, 0.625, 0.75, 0.625, 0.7436, 0.375, 0.75, 0.375, 1.0, 0.625, 1.0, 0.625, 0.75, 0.125, 0.7436, 0.125, 0.75, 0.375, 0.75, 0.375, 0.7436, 0.375, 0.03777, 0.375, 0.0625, 0.625, 0.0625, 0.625, 0.03777, 0.125, 0.6813, 0.125, 0.6875, 0.375, 0.6875, 0.375, 0.6813, 0.375, 0.6813, 0.375, 0.6875, 0.625, 0.6875, 0.625, 0.6813, 0.375, 0.006375, 0.375, 0.03125, 0.625, 0.03125, 0.625, 0.006375, 0.125, 0.7122, 0.125, 0.7188, 0.375, 0.7188, 0.375, 0.7122, 0.375, 0.7122, 0.375, 0.7188, 0.625, 0.7188, 0.625, 0.7122, 0.375, 0.6503, 0.375, 0.6562, 0.625, 0.6562, 0.625, 0.6503, 0.125, 0.6503, 0.125, 0.6562, 0.375, 0.6562, 0.375, 0.6503, 0.375, 0.06874, 0.375, 0.09375, 0.625, 0.09375, 0.625, 0.06874, 0.375, 0.0, 0.375, 0.006375, 0.625, 0.006375, 0.625, 0.0, 0.625, 0.7188, 0.625, 0.7436, 0.875, 0.7436, 0.875, 0.7188, 0.125, 0.7188, 0.125, 0.7436, 0.375, 0.7436, 0.375, 0.7188, 0.375, 0.7188, 0.375, 0.7436, 0.625, 0.7436, 0.625, 0.7188, 0.625, 0.7436, 0.625, 0.7436, 0.875, 0.7436, 0.875, 0.7436, 0.625, 1.0, 0.625, 1.0, 0.625, 0.75, 0.625, 0.75, 0.625, 0.006375, 0.625, 0.006375, 0.625, 0.0, 0.625, 0.0, 0.625, 0.75, 0.625, 0.75, 0.625, 0.7436, 0.625, 0.7436, 0.625, 0.75, 0.625, 0.75, 0.625, 1.0, 0.625, 1.0, 0.625, 0.75, 0.625, 0.75, 0.625, 1.0, 0.625, 1.0, 0.625, 0.75, 0.625, 0.75, 0.625, 1.0, 0.625, 1.0, 0.625, 0.75, 0.625, 0.75, 0.625, 1.0, 0.625, 1.0, 0.625, 0.0, 0.625, 0.0, 0.625, 0.006375, 0.625, 0.006375, 0.625, 0.0, 0.625, 0.0, 0.625, 0.006375, 0.625, 0.006375, 0.625, 0.0, 0.625, 0.0, 0.625, 0.006375, 0.625, 0.006375, 0.625, 0.0, 0.625, 0.0, 0.625, 0.006375, 0.625, 0.006375, 0.875, 0.7436, 0.875, 0.7436, 0.625, 0.7436, 0.625, 0.7436, 0.875, 0.7436, 0.875, 0.7436, 0.625, 0.7436, 0.625, 0.7436, 0.875, 0.7436, 0.875, 0.7436, 0.625, 0.7436, 0.625, 0.7436, 0.875, 0.7436, 0.875, 0.7436, 0.625, 0.7436, 0.625, 0.7436, 0.625, 0.7436, 0.625, 0.7436, 0.625, 0.75, 0.625, 0.75, 0.625, 0.7436, 0.625, 0.7436, 0.625, 0.75, 0.625, 0.75, 0.625, 0.7436, 0.625, 0.7436, 0.625, 0.75, 0.625, 0.75, 0.625, 0.7436, 0.625, 0.7436, 0.625, 0.75, 0.625, 0.75, 0.375, 0.6875, 0.375, 0.7122, 0.625, 0.7122, 0.625, 0.6875, 0.125, 0.6875, 0.125, 0.7122, 0.375, 0.7122, 0.375, 0.6875, 0.625, 0.6875, 0.625, 0.7122, 0.875, 0.7122, 0.875, 0.6875, 0.375, 0.03125, 0.375, 0.03777, 0.625, 0.03777, 0.625, 0.03125, 0.375, 0.0625, 0.375, 0.06874, 0.625, 0.06874, 0.625, 0.0625, 0.375, 0.6562, 0.375, 0.6813, 0.625, 0.6813, 0.625, 0.6562, 0.125, 0.6562, 0.125, 0.6813, 0.375, 0.6813, 0.375, 0.6562, 0.625, 0.6562, 0.625, 0.6813, 0.875, 0.6813, 0.875, 0.6562, 0.625, 0.6303, 0.625, 0.6503, 0.875, 0.6503, 0.875, 0.6303, 0.125, 0.6303, 0.125, 0.6503, 0.375, 0.6503, 0.375, 0.6303, 0.375, 0.6303, 0.375, 0.6503, 0.625, 0.6503, 0.625, 0.6303, 0.375, 0.09375, 0.375, 0.09971, 0.625, 0.09971, 0.625, 0.09375, 0.375, 0.09971, 0.375, 0.1197, 0.625, 0.1197, 0.625, 0.09971, 0.625, 0.7436, 0.625, 0.7436, 0.625, 0.75, 0.625, 0.75, 0.875, 0.7436, 0.875, 0.7436, 0.625, 0.7436, 0.625, 0.7436, 0.625, 0.0, 0.625, 0.0, 0.625, 0.006375, 0.625, 0.006375, 0.625, 0.75, 0.625, 0.75, 0.625, 1.0, 0.625, 1.0, 0.625, 0.7436, 0.625, 0.7436, 0.625, 0.75, 0.625, 0.75, 0.625, 0.7436, 0.625, 0.7122, 0.625, 0.7188, 0.625, 0.7436, 0.625, 0.0, 0.625, 0.0, 0.625, 0.006375, 0.625, 0.006375, 0.625, 0.75, 0.625, 0.75, 0.625, 1.0, 0.625, 1.0, 0.625, 0.7436, 0.625, 0.7436, 0.625, 0.75, 0.625, 0.75, 0.875, 0.7436, 0.875, 0.7122, 0.625, 0.7122, 0.625, 0.7436, 0.625, 0.0, 0.625, 0.0, 0.625, 0.006375, 0.625, 0.006375, 0.625, 0.75, 0.625, 0.75, 0.625, 1.0, 0.625, 1.0, 0.625, 0.75, 0.625, 0.75, 0.625, 1.0, 0.625, 1.0, 0.625, 0.0, 0.625, 0.0, 0.625, 0.006375, 0.625, 0.006375, 0.875, 0.7436, 0.875, 0.7436, 0.625, 0.7436, 0.625, 0.7436, 0.625, 0.7436, 0.625, 0.7436, 0.625, 0.75, 0.625, 0.75, 0.625, 0.7436, 0.625, 0.7436, 0.625, 0.75, 0.625, 0.75, 0.625, 0.006375, 0.625, 0.03125, 0.625, 0.03777, 0.625, 0.006375, 0.625, 0.0, 0.625, 0.0, 0.625, 0.006375, 0.625, 0.006375, 0.625, 0.75, 0.625, 0.75, 0.625, 1.0, 0.625, 1.0, 0.625, 0.6303, 0.625, 0.6303, 0.375, 0.6303, 0.375, 0.6303, 0.125, 0.6303, 0.875, 0.6303, 0.625, 0.1197, 0.125, 0.6303, 0.625, 1.0, 0.625, 1.0, 0.625, 0.006375, 0.625, 0.006375, 0.625, 0.7436, 0.625, 0.7436, 0.625, 0.75, 0.625, 0.75, 0.625, 0.7436, 0.625, 0.6303, 0.875, 0.6303, 0.875, 0.7436, 0.625, 0.7436, 0.625, 0.7188, 0.875, 0.7188, 0.875, 0.7436, 0.875, 0.7436, 0.875, 0.6813, 0.625, 0.6813, 0.625, 0.7436, 0.625, 0.7436, 0.625, 0.6813, 0.625, 0.6875, 0.625, 0.7436, 0.625, 0.7436, 0.625, 0.6875, 0.875, 0.6875, 0.875, 0.7436, 0.625, 0.006375, 0.625, 0.0625, 0.625, 0.06874, 0.625, 0.006375, 0.875, 0.6562, 0.875, 0.7436, 0.625, 0.7436, 0.625, 0.6562, 0.625, 0.6562, 0.625, 0.7436, 0.625, 0.7436, 0.625, 0.6503, 0.625, 0.6503, 0.625, 0.7436, 0.875, 0.7436, 0.875, 0.6503, 0.625, 0.09971, 0.625, 0.006375, 0.625, 0.006375, 0.625, 0.09375])
me_cube.update()
me_cube_008 = bpy.data.meshes.new('Cube.008')
me_cube_008.from_pydata([], [], [])
_uv = me_cube_008.uv_layers.new(name='UVMap')
_uv.uv.foreach_set('vector', [])
me_cube_008.update()

# ---- objects
ob_base = bpy.data.objects.new('Base', me_cube_001)
ob_cubierta = bpy.data.objects.new('Cubierta', me_cube_002)
ob_front = bpy.data.objects.new('Front', me_cube_003)
ob_back = bpy.data.objects.new('Back', me_cube_004)
ob_soporte_botones_dcha = bpy.data.objects.new('Soporte_Botones_Dcha', me_cube_005)
ob_base_2 = bpy.data.objects.new('Base_2', me_cube_006)
ob_rueda_1 = bpy.data.objects.new('Rueda_1', me_cylinder)
ob_rueda_2 = bpy.data.objects.new('Rueda_2', me_cylinder)
ob_rueda_3 = bpy.data.objects.new('Rueda_3', me_cylinder)
ob_rueda_4 = bpy.data.objects.new('Rueda_4', me_cylinder)
ob_rueda_5 = bpy.data.objects.new('Rueda_5', me_cylinder)
ob_rueda_6 = bpy.data.objects.new('Rueda_6', me_cylinder)
ob_boton_n_2 = bpy.data.objects.new('Botonón_2', me_cylinder_001)
ob_bot_n_1 = bpy.data.objects.new('Botón_1', me_cylinder_003)
ob_soporte_botones_izda = bpy.data.objects.new('Soporte_Botones_Izda', me_cube_007)
ob_cube = bpy.data.objects.new('Cube', me_cube)
ob_cube_001 = bpy.data.objects.new('Cube.001', me_cube_008)

# ---- transforms, parenting, visibility, modifiers, constraints
ob_base.location = (-3.79e-10, 4.605e-08, 0.1472)
_m = ob_base.modifiers.new('Smooth by Angle', 'NODES')
_m.node_group = ng_smooth_by_angle
_gi = [s.identifier for s in ng_smooth_by_angle.interface.items_tree if s.item_type == 'SOCKET' and s.in_out == 'INPUT']
_m[_gi[1]] = 0.8727  # Angle
_m[_gi[2]] = True  # Ignore Sharpness
_m.show_group_selector = False
ob_cubierta.location = (0.0007902, 7.322e-07, 1.317)
ob_cubierta.scale = (0.1015, 0.1015, 0.1015)
_m = ob_cubierta.modifiers.new('Smooth by Angle', 'NODES')
_m.node_group = ng_smooth_by_angle
_gi = [s.identifier for s in ng_smooth_by_angle.interface.items_tree if s.item_type == 'SOCKET' and s.in_out == 'INPUT']
_m[_gi[1]] = 0.8727  # Angle
_m[_gi[2]] = True  # Ignore Sharpness
_m.show_group_selector = False
ob_front.location = (-0.6, -1.49e-08, 1.03)
ob_front.scale = (-0.06649, 1.0, 1.0)
ob_back.location = (0.7, -1.49e-08, 1.03)
ob_back.scale = (-0.06649, 1.0, 1.0)
ob_soporte_botones_dcha.location = (-0.6475, -0.5, 0.5)
ob_soporte_botones_dcha.scale = (-0.038, 0.8739, 0.2245)
_m = ob_soporte_botones_dcha.modifiers.new('Smooth by Angle', 'NODES')
_m.node_group = ng_smooth_by_angle
_gi = [s.identifier for s in ng_smooth_by_angle.interface.items_tree if s.item_type == 'SOCKET' and s.in_out == 'INPUT']
_m[_gi[1]] = 1.571  # Angle
_m[_gi[2]] = True  # Ignore Sharpness
_m.show_group_selector = False
ob_base_2.location = (0.0, 0.0, 0.0178)
ob_base_2.scale = (1.441, 1.441, 1.441)
_m = ob_base_2.modifiers.new('Smooth by Angle', 'NODES')
_m.node_group = ng_smooth_by_angle
_gi = [s.identifier for s in ng_smooth_by_angle.interface.items_tree if s.item_type == 'SOCKET' and s.in_out == 'INPUT']
_m[_gi[1]] = 0.8727  # Angle
_m[_gi[2]] = True  # Ignore Sharpness
_m.show_group_selector = False
ob_rueda_1.location = (-0.7037, 0.7, 0.5)
_m = ob_rueda_1.modifiers.new('Smooth by Angle', 'NODES')
_m.node_group = ng_smooth_by_angle
_gi = [s.identifier for s in ng_smooth_by_angle.interface.items_tree if s.item_type == 'SOCKET' and s.in_out == 'INPUT']
_m[_gi[1]] = 0.8727  # Angle
_m[_gi[2]] = True  # Ignore Sharpness
_m.show_group_selector = False
ob_rueda_2.location = (-0.7037, 0.5, 0.5)
_m = ob_rueda_2.modifiers.new('Smooth by Angle', 'NODES')
_m.node_group = ng_smooth_by_angle
_gi = [s.identifier for s in ng_smooth_by_angle.interface.items_tree if s.item_type == 'SOCKET' and s.in_out == 'INPUT']
_m[_gi[1]] = 0.8727  # Angle
_m[_gi[2]] = True  # Ignore Sharpness
_m.show_group_selector = False
ob_rueda_3.location = (-0.7037, 0.3, 0.5)
_m = ob_rueda_3.modifiers.new('Smooth by Angle', 'NODES')
_m.node_group = ng_smooth_by_angle
_gi = [s.identifier for s in ng_smooth_by_angle.interface.items_tree if s.item_type == 'SOCKET' and s.in_out == 'INPUT']
_m[_gi[1]] = 0.8727  # Angle
_m[_gi[2]] = True  # Ignore Sharpness
_m.show_group_selector = False
ob_rueda_4.location = (-0.7037, -0.3, 0.5)
_m = ob_rueda_4.modifiers.new('Smooth by Angle', 'NODES')
_m.node_group = ng_smooth_by_angle
_gi = [s.identifier for s in ng_smooth_by_angle.interface.items_tree if s.item_type == 'SOCKET' and s.in_out == 'INPUT']
_m[_gi[1]] = 0.8727  # Angle
_m[_gi[2]] = True  # Ignore Sharpness
_m.show_group_selector = False
ob_rueda_5.location = (-0.7037, -0.5, 0.5)
_m = ob_rueda_5.modifiers.new('Smooth by Angle', 'NODES')
_m.node_group = ng_smooth_by_angle
_gi = [s.identifier for s in ng_smooth_by_angle.interface.items_tree if s.item_type == 'SOCKET' and s.in_out == 'INPUT']
_m[_gi[1]] = 0.8727  # Angle
_m[_gi[2]] = True  # Ignore Sharpness
_m.show_group_selector = False
ob_rueda_6.location = (-0.7037, -0.7, 0.5)
_m = ob_rueda_6.modifiers.new('Smooth by Angle', 'NODES')
_m.node_group = ng_smooth_by_angle
_gi = [s.identifier for s in ng_smooth_by_angle.interface.items_tree if s.item_type == 'SOCKET' and s.in_out == 'INPUT']
_m[_gi[1]] = 0.8727  # Angle
_m[_gi[2]] = True  # Ignore Sharpness
_m.show_group_selector = False
ob_boton_n_2.location = (-0.6408, -0.3, 0.9545)
ob_boton_n_2.rotation_euler = (-0.0, 1.571, 0.0)
ob_boton_n_2.scale = (0.472, 0.472, 0.1177)
_m = ob_boton_n_2.modifiers.new('Smooth by Angle', 'NODES')
_m.node_group = ng_smooth_by_angle
_gi = [s.identifier for s in ng_smooth_by_angle.interface.items_tree if s.item_type == 'SOCKET' and s.in_out == 'INPUT']
_m[_gi[1]] = 1.396  # Angle
_m[_gi[2]] = True  # Ignore Sharpness
_m.show_group_selector = False
ob_bot_n_1.location = (-0.6408, 0.3, 0.9545)
ob_bot_n_1.rotation_euler = (-0.0, 1.571, 0.0)
ob_bot_n_1.scale = (0.472, 0.472, 0.1177)
_m = ob_bot_n_1.modifiers.new('Smooth by Angle', 'NODES')
_m.node_group = ng_smooth_by_angle
_gi = [s.identifier for s in ng_smooth_by_angle.interface.items_tree if s.item_type == 'SOCKET' and s.in_out == 'INPUT']
_m[_gi[1]] = 1.396  # Angle
_m[_gi[2]] = True  # Ignore Sharpness
_m.show_group_selector = False
ob_soporte_botones_izda.location = (-0.6475, 0.5, 0.5)
ob_soporte_botones_izda.scale = (-0.038, 0.8739, 0.2245)
_m = ob_soporte_botones_izda.modifiers.new('Smooth by Angle', 'NODES')
_m.node_group = ng_smooth_by_angle_001
_gi = [s.identifier for s in ng_smooth_by_angle_001.interface.items_tree if s.item_type == 'SOCKET' and s.in_out == 'INPUT']
_m[_gi[1]] = 1.571  # Angle
_m[_gi[2]] = True  # Ignore Sharpness
_m.show_group_selector = False
ob_cube.location = (-0.6354, -3.754e-09, 1.51)
ob_cube.scale = (1.0, 0.9688, 0.8424)
_m = ob_cube.modifiers.new('Smooth by Angle', 'NODES')
_m.node_group = ng_smooth_by_angle
_gi = [s.identifier for s in ng_smooth_by_angle.interface.items_tree if s.item_type == 'SOCKET' and s.in_out == 'INPUT']
_m[_gi[1]] = 1.396  # Angle
_m[_gi[2]] = True  # Ignore Sharpness
_m.show_group_selector = False
ob_cube_001.location = (0.0, 0.0, 0.0)

# ---- collection membership
col_collection.objects.link(ob_base)
col_collection.objects.link(ob_cubierta)
col_collection.objects.link(ob_front)
col_collection.objects.link(ob_back)
col_collection.objects.link(ob_soporte_botones_dcha)
col_collection.objects.link(ob_base_2)
col_collection.objects.link(ob_rueda_1)
col_collection.objects.link(ob_rueda_2)
col_collection.objects.link(ob_rueda_3)
col_collection.objects.link(ob_rueda_4)
col_collection.objects.link(ob_rueda_5)
col_collection.objects.link(ob_rueda_6)
col_collection.objects.link(ob_boton_n_2)
col_collection.objects.link(ob_bot_n_1)
col_collection.objects.link(ob_soporte_botones_izda)
col_collection.objects.link(ob_cube)
col_collection.objects.link(ob_cube_001)

# ---- scene / render settings (as saved in the file)
scene.frame_start = 1; scene.frame_end = 250; scene.frame_set(2)
scene.render.engine = 'BLENDER_EEVEE_NEXT'
bpy.context.view_layer.update()

# ---- added for rendering (the .blend has no active camera and no usable light): camera, sun
cam_auto = bpy.data.cameras.new('AutoCamera')
cam_auto.lens = 50.0
cam_auto.sensor_width = 36.0
cam_auto.clip_end = 1000.0
ob_auto_camera = bpy.data.objects.new('AutoCamera', cam_auto)
scene.collection.objects.link(ob_auto_camera)
ob_auto_camera.location = (3.8315, -4.5978, 4.19928)
ob_auto_camera.rotation_euler = (1.09748, -7.21219e-08, 0.694738)
scene.camera = ob_auto_camera
light_auto_sun = bpy.data.lights.new('AutoSun', 'SUN')
light_auto_sun.energy = 3.0
light_auto_sun.angle = 0.0523599
ob_auto_sun = bpy.data.objects.new('AutoSun', light_auto_sun)
scene.collection.objects.link(ob_auto_sun)
ob_auto_sun.rotation_euler = (0.872665, 0.174533, 0.523599)
bpy.context.view_layer.update()
